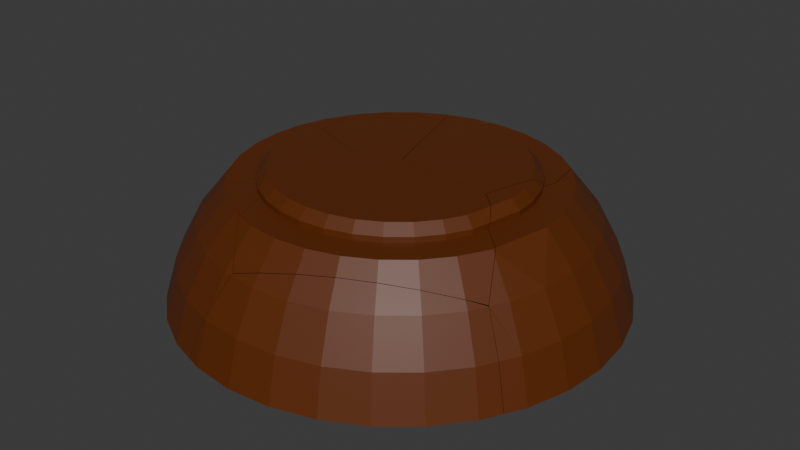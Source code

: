 # Source: cookie_kaputt.blend  (saved by Blender 4.3.34; exported with 4.5.12 LTS)
import bpy
from mathutils import Matrix  # noqa: F401  (used for matrix-valued properties, if any)

bpy.ops.wm.read_factory_settings(use_empty=True)
scene = bpy.context.scene
scene.name = 'Scene'

# ---- collections
col_collection = bpy.data.collections.new('Collection'); scene.collection.children.link(col_collection)

# ---- materials (node trees are filled in below, after node groups)
mat_cookie = bpy.data.materials.new('Cookie')
mat_cookie.diffuse_color = (0.8, 0.04227, 0.05051, 1.0)

# ---- material node trees
mat_cookie.use_nodes = True; mat_cookie.node_tree.nodes.clear()
_N = mat_cookie.node_tree.nodes; _L = mat_cookie.node_tree.links
n0 = _N.new('ShaderNodeBsdfPrincipled'); n0.name = 'Principled BSDF'; n0.location = (10, 300)
n0.inputs[0].default_value = (0.114, 0.02419, 0.0009031, 1.0)
n1 = _N.new('ShaderNodeOutputMaterial'); n1.name = 'Material Output'; n1.location = (300, 300)
_L.new(n0.outputs[0], n1.inputs[0])
n1.is_active_output = True

# ---- world
world_world = bpy.data.worlds.new('World'); scene.world = world_world
world_world.use_nodes = True; world_world.node_tree.nodes.clear()
_N = world_world.node_tree.nodes; _L = world_world.node_tree.links
n0 = _N.new('ShaderNodeOutputWorld'); n0.name = 'World Output'; n0.location = (300, 300)
n1 = _N.new('ShaderNodeBackground'); n1.name = 'Background'; n1.location = (10, 300)
n1.inputs[0].default_value = (0.05088, 0.05088, 0.05088, 1.0)
_L.new(n1.outputs[0], n0.inputs[0])
n0.is_active_output = True
world_world.color = (0.05088, 0.05088, 0.05088)
world_world.sun_shadow_jitter_overblur = 0.0

# ---- meshes
me_cookie_rigid_cell_010 = bpy.data.meshes.new('cookie-rigid_cell.010')
me_cookie_rigid_cell_010.from_pydata([(0.6913, -0.4619, 0.5556), (0.7682, -0.5133, 0.3827), (0.8155, -0.5449, 0.1951), (0.5879, -0.5879, 0.5556), (0.6533, -0.6533, 0.3827), (0.6935, -0.6935, 0.1951), (0.4619, -0.6913, 0.5556), (0.5133, -0.7682, 0.3827), (0.5449, -0.8155, 0.1951), (0.3182, -0.7682, 0.5556), (0.3536, -0.8536, 0.3827), (0.3753, -0.9061, 0.1951), (0.1622, -0.8155, 0.5556), (0.1802, -0.9061, 0.3827), (0.1913, -0.9619, 0.1951), (-8.941e-08, -0.8315, 0.5556), (2.98e-08, -0.9239, 0.3827), (-1.49e-07, -0.9808, 0.1951), (-0.1802, -0.9061, 0.3827), (-0.1913, -0.9619, 0.1951), (0.3532, -0.1902, 0.1951), (0.002619, -0.3618, 0.1951), (0.6706, -0.4481, 0.5859), (0.6406, -0.4727, 0.5952), (0.7294, -0.3907, 0.5556), (0.8604, -0.4609, 0.1951), (0.8105, -0.4341, 0.3827), (-0.261, -0.9408, 0.1951), (-0.1971, -0.901, 0.3827), (-0.08186, -0.4035, 0.1951), (-0.1745, -0.8774, 0.4374), (-0.1194, -0.8137, 0.5629), (-0.1233, -0.8193, 0.5556), (-0.0283, -0.7991, 0.5916), (-0.07136, -0.3983, 0.1951), (-8.941e-08, -0.7946, 0.6005), (0.5484, -0.5484, 0.6237), (0.422, -0.6316, 0.6431), (0.2898, -0.6997, 0.6459), (0.15, -0.754, 0.632), (0.6706, -0.4481, 0.5859), (0.6406, -0.4727, 0.5952), (0.3532, -0.1902, 0.1951), (0.002619, -0.3618, 0.1951), (0.8604, -0.4609, 0.1951), (0.7294, -0.3907, 0.5556), (0.8105, -0.4341, 0.3827), (-0.261, -0.9408, 0.1951), (-0.1971, -0.901, 0.3827), (-0.1745, -0.8774, 0.4374), (-0.1233, -0.8193, 0.5556), (-0.1194, -0.8137, 0.5629), (-0.08186, -0.4035, 0.1951), (-0.0283, -0.7991, 0.5916), (-0.07136, -0.3983, 0.1951), (-8.941e-08, -0.7946, 0.6005), (0.15, -0.754, 0.632), (0.2898, -0.6997, 0.6459), (0.422, -0.6316, 0.6431), (0.5484, -0.5484, 0.6237)], [], [(40, 45, 42, 43, 41), (42, 45, 46, 44), (48, 49, 50, 51, 52, 47), (53, 54, 52, 51), (56, 57, 58, 59, 41, 43, 54, 53, 55), (24, 22, 0), (0, 1, 26, 24), (1, 2, 25, 26), (2, 1, 4, 5), (36, 3, 0, 22, 23), (1, 0, 3, 4), (6, 3, 36, 37), (4, 3, 6, 7), (5, 4, 7, 8), (9, 6, 37, 38), (7, 6, 9, 10), (8, 7, 10, 11), (12, 9, 38, 39), (10, 9, 12, 13), (11, 10, 13, 14), (35, 15, 12, 39), (13, 12, 15, 16), (14, 13, 16, 17), (15, 35, 33, 31, 32), (30, 18, 16, 15, 32), (17, 16, 18, 19), (28, 18, 30), (27, 19, 18, 28), (25, 2, 5, 8, 11, 14, 17, 19, 27, 29, 34, 21, 20)])
_k = set([(20, 21), (20, 25), (21, 34), (22, 23), (22, 24), (23, 36), (24, 26), (25, 26), (27, 28), (27, 29), (28, 30), (29, 34), (30, 32), (31, 32), (31, 33), (33, 35), (35, 39), (36, 37), (37, 38), (38, 39), (40, 41), (40, 45), (41, 59), (42, 43), (42, 44), (43, 54), (44, 46), (45, 46), (47, 48), (47, 52), (48, 49), (49, 50), (50, 51), (51, 53), (52, 54), (53, 55), (55, 56), (56, 57), (57, 58), (58, 59)])
me_cookie_rigid_cell_010.attributes.new('sharp_edge', 'BOOLEAN', 'EDGE').data.foreach_set('value', [ (min(e.vertices), max(e.vertices)) in _k for e in me_cookie_rigid_cell_010.edges])
_uv = me_cookie_rigid_cell_010.uv_layers.new(name='UVMap')
_uv.uv.foreach_set('vector', [0.7708, 0.1185, 1.0, 0.3895, 1.0, 0.9255, 0.0737, 0.0, 0.666, 0.0, 0.9255, 0.9255, 0.3924, 0.3877, 0.6483, 0.2875, 0.9259, 0.2308, 0.6122, 0.4223, 0.5229, 0.2984, 0.33, 0.02029, 0.318, 0.0, 0.9187, 0.0, 0.9185, 0.787, 1.0, 0.3398, 1.0, 0.9263, 0.9187, 0.9187, 0.318, 0.318, 0.4532, 0.28, 0.5704, 0.2594, 0.7063, 0.2633, 0.8631, 0.292, 1.0, 0.334, 1.0, 0.9263, 0.9263, 0.9263, 0.3398, 0.3398, 0.3538, 0.3266, 0.4217, 0.6883, 0.4062, 0.7, 0.4062, 0.6875, 0.4062, 0.6875, 0.4062, 0.625, 0.4217, 0.625, 0.4217, 0.6875, 0.4062, 0.625, 0.4062, 0.5625, 0.4217, 0.5625, 0.4217, 0.625, 0.4062, 0.5625, 0.4062, 0.625, 0.375, 0.625, 0.375, 0.5625, 0.375, 0.7156, 0.375, 0.6875, 0.4062, 0.6875, 0.4062, 0.7, 0.3988, 0.7039, 0.4062, 0.625, 0.4062, 0.6875, 0.375, 0.6875, 0.375, 0.625, 0.3438, 0.6875, 0.375, 0.6875, 0.375, 0.7156, 0.3438, 0.7236, 0.375, 0.625, 0.375, 0.6875, 0.3438, 0.6875, 0.3438, 0.625, 0.375, 0.5625, 0.375, 0.625, 0.3438, 0.625, 0.3438, 0.5625, 0.3125, 0.6875, 0.3438, 0.6875, 0.3438, 0.7236, 0.3125, 0.7247, 0.3438, 0.625, 0.3438, 0.6875, 0.3125, 0.6875, 0.3125, 0.625, 0.3438, 0.5625, 0.3438, 0.625, 0.3125, 0.625, 0.3125, 0.5625, 0.2812, 0.6875, 0.3125, 0.6875, 0.3125, 0.7247, 0.2812, 0.719, 0.3125, 0.625, 0.3125, 0.6875, 0.2812, 0.6875, 0.2812, 0.625, 0.3125, 0.5625, 0.3125, 0.625, 0.2812, 0.625, 0.2812, 0.5625, 0.25, 0.706, 0.25, 0.6875, 0.2812, 0.6875, 0.2812, 0.719, 0.2812, 0.625, 0.2812, 0.6875, 0.25, 0.6875, 0.25, 0.625, 0.2812, 0.5625, 0.2812, 0.625, 0.25, 0.625, 0.25, 0.5625, 0.25, 0.6875, 0.25, 0.706, 0.2443, 0.7024, 0.2268, 0.6905, 0.2262, 0.6875, 0.2188, 0.6448, 0.2188, 0.625, 0.25, 0.625, 0.25, 0.6875, 0.2262, 0.6875, 0.25, 0.5625, 0.25, 0.625, 0.2188, 0.625, 0.2188, 0.5625, 0.2157, 0.625, 0.2188, 0.625, 0.2188, 0.6448, 0.2069, 0.5625, 0.2188, 0.5625, 0.2188, 0.625, 0.2157, 0.625, 0.4217, 0.5625, 0.4062, 0.5625, 0.375, 0.5625, 0.3438, 0.5625, 0.3125, 0.5625, 0.2812, 0.5625, 0.25, 0.5625, 0.2188, 0.5625, 0.2069, 0.5625, 0.3542, 0.5625, 0.3573, 0.5625, 0.3775, 0.5625, 0.4492, 0.5625])
me_cookie_rigid_cell_010.materials.append(mat_cookie)
me_cookie_rigid_cell_010.update()
me_cookie_rigid_cell_011 = bpy.data.meshes.new('cookie-rigid_cell.011')
me_cookie_rigid_cell_011.from_pydata([(-0.4832, 0.3228, 0.7071), (-0.4109, 0.4109, 0.7071), (-0.3228, 0.4832, 0.7071), (-0.2224, 0.5369, 0.7071), (-0.5, 0.5, 0.7071), (-0.3928, 0.5879, 0.7071), (-0.4497, 0.3005, 0.7709), (-0.4832, 0.3228, 0.7309), (-0.3824, 0.3824, 0.7709), (-0.4109, 0.4109, 0.7309), (-0.3005, 0.4497, 0.7709), (-0.3228, 0.4832, 0.7309), (-0.207, 0.4997, 0.7709), (-0.2224, 0.5369, 0.7309), (-0.1844, -0.05454, 0.7709), (-0.1754, -0.05062, 0.7709), (-0.01478, -0.005266, 0.1951), (-0.128, -0.05429, 0.1951), (-0.001447, 0.0005597, 0.1951), (-0.008056, 0.02249, 0.7709), (-0.3915, 0.03896, 0.1951), (-0.4696, 0.04697, 0.7709), (-0.3704, 0.03145, 0.1951), (-0.2038, -0.04769, 0.7709), (-0.09187, 0.298, 0.1951), (-0.1693, 0.553, 0.7309), (-0.1746, 0.5702, 0.7071), (-0.1693, 0.553, 0.7071), (-0.1577, 0.5147, 0.7709), (-0.2913, 0.6422, 0.7071), (-0.4686, 0.6859, 0.5556), (-0.4567, 0.6836, 0.567), (-0.5003, 0.6879, 0.5148), (-0.4392, 0.512, 0.1951), (-0.3976, 0.09831, 0.1951), (-0.5028, 0.6578, 0.5556), (-0.5043, 0.5999, 0.6092), (-0.4881, 0.2286, 0.7709), (-0.4882, 0.3134, 0.7071), (-0.4909, 0.3084, 0.7309), (-0.5064, 0.4921, 0.7071), (-0.5064, 0.5064, 0.696), (-0.01478, -0.005266, 0.1951), (-0.128, -0.05429, 0.1951), (-0.1844, -0.05454, 0.7709), (-0.1754, -0.05062, 0.7709), (-0.008056, 0.02249, 0.7709), (-0.001447, 0.0005597, 0.1951), (-0.3915, 0.03896, 0.1951), (-0.3704, 0.03145, 0.1951), (-0.4696, 0.04697, 0.7709), (-0.2038, -0.04769, 0.7709), (-0.1746, 0.5702, 0.7071), (-0.1693, 0.553, 0.7071), (-0.1693, 0.553, 0.7309), (-0.09187, 0.298, 0.1951), (-0.1577, 0.5147, 0.7709), (-0.2913, 0.6422, 0.7071), (-0.4686, 0.6859, 0.5556), (-0.5003, 0.6879, 0.5148), (-0.4567, 0.6836, 0.567), (-0.4392, 0.512, 0.1951), (-0.5028, 0.6578, 0.5556), (-0.3976, 0.09831, 0.1951), (-0.5043, 0.5999, 0.6092), (-0.4881, 0.2286, 0.7709), (-0.4909, 0.3084, 0.7309), (-0.4882, 0.3134, 0.7071), (-0.5064, 0.4921, 0.7071), (-0.5064, 0.5064, 0.696)], [], [(43, 42, 45, 44), (45, 42, 47, 46), (48, 49, 51, 50), (51, 49, 43, 44), (32, 33, 63, 64, 62), (66, 67, 68, 69, 64, 63, 48, 50, 65), (16, 17, 22, 20, 34, 61, 24, 18), (40, 4, 41), (4, 5, 60, 58, 35, 36, 41), (59, 35, 58), (60, 5, 57), (3, 53, 26, 57, 5, 4, 40, 38, 0, 1, 2), (54, 56, 46, 47, 55, 52, 27), (39, 7, 0, 38), (1, 0, 7, 9), (2, 1, 9, 11), (3, 2, 11, 13), (53, 3, 13, 25), (37, 6, 7, 39), (6, 8, 9, 7), (11, 9, 8, 10), (10, 12, 13, 11), (25, 13, 12, 28), (14, 15, 19, 28, 12, 10, 8, 6, 37, 21, 23), (30, 31, 29, 52, 55, 33, 32)])
_k = set([(14, 15), (14, 23), (15, 19), (16, 17), (16, 18), (17, 22), (18, 24), (19, 28), (20, 22), (20, 34), (21, 23), (21, 37), (24, 61), (25, 28), (25, 53), (26, 53), (26, 57), (27, 52), (27, 54), (29, 31), (29, 52), (30, 31), (30, 32), (32, 62), (33, 55), (33, 63), (34, 61), (35, 36), (35, 59), (36, 41), (37, 39), (38, 39), (38, 40), (40, 41), (42, 43), (42, 47), (43, 49), (44, 45), (44, 51), (45, 46), (46, 56), (47, 55), (48, 49), (48, 63), (50, 51), (50, 65), (54, 56), (57, 60), (58, 59), (58, 60), (62, 64), (64, 69), (65, 66), (66, 67), (67, 68), (68, 69)])
me_cookie_rigid_cell_011.attributes.new('sharp_edge', 'BOOLEAN', 'EDGE').data.foreach_set('value', [ (min(e.vertices), max(e.vertices)) in _k for e in me_cookie_rigid_cell_011.edges])
_uv = me_cookie_rigid_cell_011.uv_layers.new(name='UVMap')
_uv.uv.foreach_set('vector', [0.07395, 0.07395, 1.0, 0.07378, 1.0, 0.9259, 0.926, 0.926, 0.9259, 0.9259, 0.07378, 0.07378, 0.07383, 0.0, 0.9265, 0.0, 0.9266, 0.0, 1.0, 0.07339, 1.0, 0.9259, 0.07401, 0.0, 0.9259, 0.9259, 0.07339, 0.07339, 1.0, 0.07395, 1.0, 0.926, 0.5471, 0.5471, 0.07394, 0.07394, 1.0, 0.07341, 1.0, 0.6867, 0.725, 0.6074, 0.8667, 0.3241, 0.8316, 0.3307, 0.8316, 0.5517, 0.8152, 0.5696, 0.6867, 0.6867, 0.07341, 0.07341, 0.0734, 0.0, 0.926, 0.0, 0.926, 0.2247, 0.4822, 0.5625, 0.4593, 0.5625, 0.4816, 0.5625, 0.4846, 0.5625, 0.5193, 0.5625, 0.7326, 0.5625, 0.588, 0.5625, 0.4845, 0.5625, 0.8773, 0.75, 0.875, 0.75, 0.875, 0.7454, 0.875, 0.75, 0.8438, 0.75, 0.8437, 0.6922, 0.8454, 0.6875, 0.8539, 0.6875, 0.8612, 0.7096, 0.875, 0.7454, 0.8501, 0.6728, 0.8539, 0.6875, 0.8454, 0.6875, 0.8437, 0.6922, 0.8438, 0.75, 0.8178, 0.75, 0.7601, 0.75, 0.7488, 0.75, 0.7558, 0.75, 0.8178, 0.75, 0.8438, 0.75, 0.875, 0.75, 0.8773, 0.75, 0.8025, 0.75, 0.8047, 0.75, 0.7977, 0.75, 0.781, 0.75, 0.9766, 0.1095, 0.1882, 0.07367, 1.0, 0.07347, 1.0, 0.9262, 0.07452, 0.0, 0.832, 0.0, 0.8952, 0.06325, 0.8014, 0.75, 0.8047, 0.75, 0.8047, 0.75, 0.8025, 0.75, 0.7977, 0.75, 0.8047, 0.75, 0.8047, 0.75, 0.7977, 0.75, 0.781, 0.75, 0.7977, 0.75, 0.7977, 0.75, 0.781, 0.75, 0.7601, 0.75, 0.781, 0.75, 0.781, 0.75, 0.7601, 0.75, 0.7488, 0.75, 0.7601, 0.75, 0.7601, 0.75, 0.7488, 0.75, 0.7445, 0.75, 0.7726, 0.75, 0.8047, 0.75, 0.8014, 0.75, 0.7726, 0.75, 0.7725, 0.75, 0.7977, 0.75, 0.8047, 0.75, 0.781, 0.75, 0.7977, 0.75, 0.7725, 0.75, 0.7601, 0.75, 0.7601, 0.75, 0.7422, 0.75, 0.7601, 0.75, 0.781, 0.75, 0.7488, 0.75, 0.7601, 0.75, 0.7422, 0.75, 0.7322, 0.75, 0.4381, 0.75, 0.442, 0.75, 0.4943, 0.75, 0.7322, 0.75, 0.7422, 0.75, 0.7601, 0.75, 0.7725, 0.75, 0.7726, 0.75, 0.7445, 0.75, 0.4856, 0.75, 0.4391, 0.75, 0.8856, 0.6075, 0.8451, 0.6244, 0.8319, 0.5128, 0.832, 0.832, 0.07452, 0.07452, 1.0, 0.07394, 1.0, 0.5471])
me_cookie_rigid_cell_011.materials.append(mat_cookie)
me_cookie_rigid_cell_011.update()
me_cookie_rigid_cell_001 = bpy.data.meshes.new('cookie-rigid_cell.001')
me_cookie_rigid_cell_001.from_pydata([(-0.4109, -0.4109, 0.7071), (-0.4832, -0.3228, 0.7071), (-0.6913, -0.4619, 0.5556), (-0.5369, -0.2224, 0.7071), (-0.7682, -0.3182, 0.5556), (-0.8536, -0.3536, 0.3827), (-0.9061, -0.3753, 0.1951), (-0.5699, -0.1134, 0.7071), (-0.8155, -0.1622, 0.5556), (-0.9061, -0.1802, 0.3827), (-0.9619, -0.1913, 0.1951), (-0.5811, 0.0, 0.7071), (-0.8315, 1.49e-07, 0.5556), (-0.9239, 2.98e-08, 0.3827), (-0.9808, 2.682e-07, 0.1951), (-0.5879, -0.3928, 0.7071), (-0.6533, -0.2706, 0.7071), (-0.6935, -0.1379, 0.7071), (-0.7071, 2.98e-08, 0.7071), (-0.3824, -0.3824, 0.7709), (-0.4109, -0.4109, 0.7309), (-0.4497, -0.3005, 0.7709), (-0.4832, -0.3228, 0.7309), (-0.4997, -0.207, 0.7709), (-0.5369, -0.2224, 0.7309), (-0.5305, -0.1055, 0.7709), (-0.5699, -0.1134, 0.7309), (-0.5409, -2.98e-08, 0.7709), (-0.5811, 0.0, 0.7309), (-0.9151, 0.0894, 0.3827), (-0.8236, 0.08022, 0.5556), (-0.7004, 0.06791, 0.7071), (-0.5756, 0.05554, 0.7071), (-0.5756, 0.05553, 0.7309), (-0.5358, 0.05155, 0.7709), (-0.9714, 0.09511, 0.1951), (-0.3927, 0.0376, 0.1951), (-0.4705, 0.04507, 0.7709), (-0.3714, 0.03005, 0.1951), (-0.2051, -0.04866, 0.7709), (-0.1297, -0.05597, 0.1951), (-0.1859, -0.0555, 0.7709), (-0.8606, -0.4606, 0.1951), (-0.7798, -0.4915, 0.3827), (-0.2172, -0.1683, 0.1951), (-0.6694, -0.4992, 0.543), (-0.7418, -0.4957, 0.442), (-0.6604, -0.4996, 0.5556), (-0.3876, -0.43, 0.7071), (-0.5113, -0.4863, 0.7071), (-0.381, -0.4355, 0.7309), (-0.167, -0.1455, 0.1951), (-0.3396, -0.4281, 0.7628), (-0.1421, -0.08585, 0.1951), (-0.3369, -0.4198, 0.7709), (-0.5756, 0.05553, 0.7309), (-0.5358, 0.05155, 0.7709), (-0.3396, -0.4281, 0.7628), (-0.3369, -0.4198, 0.7709), (-0.9151, 0.0894, 0.3827), (-0.8236, 0.08022, 0.5556), (-0.7004, 0.06791, 0.7071), (-0.5756, 0.05554, 0.7071), (-0.9714, 0.09511, 0.1951), (-0.3927, 0.0376, 0.1951), (-0.4705, 0.04507, 0.7709), (-0.2051, -0.04866, 0.7709), (-0.3714, 0.03005, 0.1951), (-0.1297, -0.05597, 0.1951), (-0.1859, -0.0555, 0.7709), (-0.8606, -0.4606, 0.1951), (-0.2172, -0.1683, 0.1951), (-0.6694, -0.4992, 0.543), (-0.7418, -0.4957, 0.442), (-0.7798, -0.4915, 0.3827), (-0.381, -0.4355, 0.7309), (-0.3876, -0.43, 0.7071), (-0.5113, -0.4863, 0.7071), (-0.6604, -0.4996, 0.5556), (-0.167, -0.1455, 0.1951), (-0.1421, -0.08585, 0.1951)], [], [(66, 67, 36, 65), (68, 67, 66, 69), (71, 72, 73, 74, 70), (75, 76, 77, 78, 72, 71, 79, 57), (57, 79, 80), (58, 57, 80, 68, 69), (45, 47, 2, 46), (15, 2, 47, 49), (2, 15, 16, 4), (4, 5, 43, 46, 2), (43, 5, 6, 42), (6, 5, 9, 10), (4, 16, 17, 8), (5, 4, 8, 9), (8, 17, 18, 12), (9, 8, 12, 13), (10, 9, 13, 14), (59, 63, 14, 13), (60, 12, 18, 61), (59, 13, 12, 60), (6, 10, 14, 63, 64, 38, 40, 53, 51, 44, 42), (35, 29, 30, 31, 62, 55, 56, 65, 36), (61, 18, 17, 16, 15, 49, 48, 0, 1, 3, 7, 11, 32), (50, 20, 0, 48), (1, 0, 20, 22), (3, 1, 22, 24), (7, 3, 24, 26), (11, 7, 26, 28), (32, 11, 28, 33), (19, 20, 50, 52, 54), (22, 20, 19, 21), (24, 22, 21, 23), (26, 24, 23, 25), (28, 26, 25, 27), (33, 28, 27, 34), (34, 27, 25, 23, 21, 19, 54, 41, 39, 37)])
_k = set([(29, 30), (29, 35), (30, 31), (31, 62), (32, 33), (32, 61), (33, 34), (34, 37), (35, 36), (36, 67), (37, 39), (38, 40), (38, 64), (39, 41), (40, 53), (41, 54), (42, 43), (42, 44), (43, 46), (44, 51), (45, 46), (45, 47), (47, 49), (48, 49), (48, 50), (50, 52), (51, 53), (52, 54), (55, 56), (55, 62), (56, 65), (57, 58), (57, 75), (58, 69), (59, 60), (59, 63), (60, 61), (63, 64), (65, 66), (66, 69), (67, 68), (68, 80), (70, 71), (70, 74), (71, 79), (72, 73), (72, 78), (73, 74), (75, 76), (76, 77), (77, 78), (79, 80)])
me_cookie_rigid_cell_001.attributes.new('sharp_edge', 'BOOLEAN', 'EDGE').data.foreach_set('value', [ (min(e.vertices), max(e.vertices)) in _k for e in me_cookie_rigid_cell_001.edges])
_uv = me_cookie_rigid_cell_001.uv_layers.new(name='UVMap')
_uv.uv.foreach_set('vector', [0.07355, 0.0, 0.9254, 0.0, 1.0, 0.07461, 1.0, 0.926, 0.9256, 0.0, 0.9254, 0.9254, 0.07355, 0.07355, 0.07357, 0.0, 0.07448, 0.0, 0.5892, 0.0, 0.6716, 0.2319, 0.7148, 0.3628, 0.8067, 0.7321, 0.8674, 0.07589, 0.8322, 0.09656, 0.8321, 0.2802, 0.6078, 0.5702, 0.5892, 0.5892, 0.07448, 0.07448, 0.07451, 0.0, 0.9147, 0.0, 0.9147, 0.9147, 0.07451, 0.07451, 1.0, 0.07446, 0.9267, 0.9077, 0.9197, 0.9197, 0.07446, 0.07446, 0.07444, 0.0, 0.9264, 0.0, 0.102, 0.683, 0.1031, 0.6875, 0.09375, 0.6875, 0.09375, 0.6464, 0.09375, 0.75, 0.09375, 0.6875, 0.1031, 0.6875, 0.121, 0.75, 0.09375, 0.6875, 0.09375, 0.75, 0.0625, 0.75, 0.0625, 0.6875, 0.0625, 0.6875, 0.0625, 0.625, 0.0895, 0.625, 0.09375, 0.6464, 0.09375, 0.6875, 0.0895, 0.625, 0.0625, 0.625, 0.0625, 0.5625, 0.07821, 0.5625, 0.0625, 0.5625, 0.0625, 0.625, 0.03125, 0.625, 0.03125, 0.5625, 0.0625, 0.6875, 0.0625, 0.75, 0.03125, 0.75, 0.03125, 0.6875, 0.0625, 0.625, 0.0625, 0.6875, 0.03125, 0.6875, 0.03125, 0.625, 0.03125, 0.6875, 0.03125, 0.75, 0.0, 0.75, 0.0, 0.6875, 0.03125, 0.625, 0.03125, 0.6875, 0.0, 0.6875, 0.0, 0.625, 0.03125, 0.5625, 0.03125, 0.625, 0.0, 0.625, 0.0, 0.5625, 0.9845, 0.625, 0.9845, 0.5625, 1.0, 0.5625, 1.0, 0.625, 0.9845, 0.6875, 1.0, 0.6875, 1.0, 0.75, 0.9846, 0.75, 0.9845, 0.625, 1.0, 0.625, 1.0, 0.6875, 0.9845, 0.6875, 0.0625, 0.5625, 0.03125, 0.5625, 0.0, 0.5625, 0.4815, 0.5625, 0.4837, 0.5625, 0.4807, 0.5625, 0.4586, 0.5625, 0.4465, 0.5625, 0.422, 0.5625, 0.4069, 0.5625, 0.07821, 0.5625, 0.9263, 0.898, 0.8573, 0.6486, 0.7669, 0.3926, 0.7652, 0.1683, 0.9907, 0.1685, 0.9556, 0.1333, 0.9683, 0.07403, 0.07398, 0.0, 0.9254, 0.0, 0.4769, 0.75, 0.0, 0.75, 0.03125, 0.75, 0.0625, 0.75, 0.09375, 0.75, 0.121, 0.75, 0.1933, 0.75, 0.1878, 0.75, 0.1711, 0.75, 0.1641, 0.75, 0.187, 0.75, 0.3303, 0.75, 0.4813, 0.75, 0.1949, 0.75, 0.1878, 0.75, 0.1878, 0.75, 0.1933, 0.75, 0.1711, 0.75, 0.1878, 0.75, 0.1878, 0.75, 0.1711, 0.75, 0.1641, 0.75, 0.1711, 0.75, 0.1711, 0.75, 0.1641, 0.75, 0.187, 0.75, 0.1641, 0.75, 0.1641, 0.75, 0.187, 0.75, 0.3303, 0.75, 0.187, 0.75, 0.187, 0.75, 0.3303, 0.75, 0.4813, 0.75, 0.3303, 0.75, 0.3303, 0.75, 0.4812, 0.75, 0.2087, 0.75, 0.1878, 0.75, 0.1949, 0.75, 0.2166, 0.75, 0.2186, 0.75, 0.1711, 0.75, 0.1878, 0.75, 0.2087, 0.75, 0.1962, 0.75, 0.1641, 0.75, 0.1711, 0.75, 0.1962, 0.75, 0.1962, 0.75, 0.187, 0.75, 0.1641, 0.75, 0.1962, 0.75, 0.2328, 0.75, 0.3303, 0.75, 0.187, 0.75, 0.2328, 0.75, 0.3679, 0.75, 0.4812, 0.75, 0.3303, 0.75, 0.3679, 0.75, 0.4817, 0.75, 0.4817, 0.75, 0.3679, 0.75, 0.2328, 0.75, 0.1962, 0.75, 0.1962, 0.75, 0.2087, 0.75, 0.2186, 0.75, 0.4373, 0.75, 0.4383, 0.75, 0.4822, 0.75])
me_cookie_rigid_cell_001.materials.append(mat_cookie)
me_cookie_rigid_cell_001.update()
me_cookie_rigid_cell_002 = bpy.data.meshes.new('cookie-rigid_cell.002')
me_cookie_rigid_cell_002.from_pydata([(0.5369, 0.2224, 0.7071), (0.7682, 0.3182, 0.5556), (0.8536, 0.3536, 0.3827), (0.9061, 0.3753, 0.1951), (0.5699, 0.1134, 0.7071), (0.8155, 0.1622, 0.5556), (0.9061, 0.1802, 0.3827), (0.9619, 0.1913, 0.1951), (0.5805, 0.00622, 0.7071), (0.8315, -8.941e-08, 0.5556), (0.9239, 5.96e-08, 0.3827), (0.9808, -8.941e-08, 0.1951), (0.8155, -0.1622, 0.5556), (0.9061, -0.1802, 0.3827), (0.9619, -0.1913, 0.1951), (0.7682, -0.3182, 0.5556), (0.8536, -0.3536, 0.3827), (0.9061, -0.3753, 0.1951), (0.6533, 0.2706, 0.7071), (0.6935, 0.1379, 0.7071), (0.7071, 0.0, 0.7071), (0.5369, 0.2224, 0.7309), (0.5305, 0.1055, 0.7709), (0.5699, 0.1134, 0.7309), (0.5401, 0.008207, 0.7709), (0.5805, 0.00622, 0.7309), (0.1835, 0.01376, 0.1951), (0.515, 0.3228, 0.7071), (0.2229, 0.1472, 0.1951), (0.5222, 0.3471, 0.7071), (0.1745, -0.01722, 0.1951), (0.4438, -0.02376, 0.7709), (0.3136, -0.1505, 0.1951), (0.4549, -0.03441, 0.7709), (0.5056, 0.1876, 0.7709), (0.5038, 0.2843, 0.7071), (0.508, 0.2104, 0.762), (0.511, 0.2708, 0.7309), (0.2554, 0.169, 0.1951), (0.6918, 0.461, 0.5556), (0.6944, 0.4627, 0.5497), (0.5886, 0.3916, 0.7071), (0.7687, 0.5124, 0.3827), (0.816, 0.544, 0.1951), (0.7343, -0.3918, 0.5464), (0.8613, -0.4591, 0.1951), (0.8113, -0.4327, 0.3827), (0.3529, -0.188, 0.1951), (0.7284, -0.3883, 0.5581), (0.5193, -0.09593, 0.7709), (0.549, -0.1521, 0.7071), (0.5507, -0.1434, 0.7309), (0.6703, -0.2777, 0.6846), (0.6626, -0.2643, 0.6984), (0.6565, -0.2546, 0.7071), (0.1835, 0.01376, 0.1951), (0.2229, 0.1472, 0.1951), (0.515, 0.3228, 0.7071), (0.5222, 0.3471, 0.7071), (0.4438, -0.02376, 0.7709), (0.4549, -0.03441, 0.7709), (0.1745, -0.01722, 0.1951), (0.3136, -0.1505, 0.1951), (0.508, 0.2104, 0.762), (0.511, 0.2708, 0.7309), (0.5038, 0.2843, 0.7071), (0.5056, 0.1876, 0.7709), (0.6918, 0.461, 0.5556), (0.6944, 0.4627, 0.5497), (0.2554, 0.169, 0.1951), (0.5886, 0.3916, 0.7071), (0.7687, 0.5124, 0.3827), (0.816, 0.544, 0.1951), (0.8613, -0.4591, 0.1951), (0.8113, -0.4327, 0.3827), (0.7343, -0.3918, 0.5464), (0.6626, -0.2643, 0.6984), (0.6565, -0.2546, 0.7071), (0.549, -0.1521, 0.7071), (0.5507, -0.1434, 0.7309), (0.5193, -0.09593, 0.7709), (0.3529, -0.188, 0.1951), (0.7284, -0.3883, 0.5581), (0.6703, -0.2777, 0.6846)], [], [(56, 55, 57, 58), (59, 61, 62, 60), (64, 65, 57, 55, 61, 59, 66, 63), (68, 69, 56, 58, 70, 67), (72, 69, 68, 71), (73, 74, 75, 81), (81, 75, 82), (77, 78, 79, 80, 60, 62, 81, 82, 83, 76), (41, 18, 1, 39), (39, 1, 2, 42, 40), (42, 2, 3, 43), (1, 18, 19, 5), (2, 1, 5, 6), (3, 2, 6, 7), (6, 5, 9, 10), (7, 6, 10, 11), (5, 19, 20, 9), (10, 9, 12, 13), (11, 10, 13, 14), (14, 13, 16, 17), (13, 12, 15, 16), (15, 52, 48), (46, 16, 15, 48, 44), (45, 17, 16, 46), (32, 30, 26, 28, 38, 43, 3, 7, 11, 14, 17, 45, 47), (12, 20, 54, 53), (12, 9, 20), (52, 15, 12, 53), (54, 20, 19, 18, 41, 29, 27, 35, 0, 4, 8, 50), (21, 0, 35, 37), (4, 0, 21, 23), (8, 4, 23, 25), (8, 25, 51, 50), (36, 21, 37), (22, 23, 21, 36, 34), (25, 23, 22, 24), (51, 25, 24, 49), (49, 24, 22, 34, 31, 33)])
_k = set([(26, 28), (26, 30), (27, 29), (27, 35), (28, 38), (29, 41), (30, 32), (31, 33), (31, 34), (32, 47), (33, 49), (34, 36), (35, 37), (36, 37), (38, 43), (39, 40), (39, 41), (40, 42), (42, 43), (44, 46), (44, 48), (45, 46), (45, 47), (48, 52), (49, 51), (50, 51), (50, 54), (52, 53), (53, 54), (55, 56), (55, 61), (56, 69), (57, 58), (57, 65), (58, 70), (59, 60), (59, 66), (60, 80), (61, 62), (62, 81), (63, 64), (63, 66), (64, 65), (67, 68), (67, 70), (68, 71), (69, 72), (71, 72), (73, 74), (73, 81), (74, 75), (75, 82), (76, 77), (76, 83), (77, 78), (78, 79), (79, 80), (82, 83)])
me_cookie_rigid_cell_002.attributes.new('sharp_edge', 'BOOLEAN', 'EDGE').data.foreach_set('value', [ (min(e.vertices), max(e.vertices)) in _k for e in me_cookie_rigid_cell_002.edges])
_uv = me_cookie_rigid_cell_002.uv_layers.new(name='UVMap')
_uv.uv.foreach_set('vector', [0.9263, 0.0, 0.9255, 0.9255, 0.1685, 0.1685, 0.1687, 0.0, 1.0, 0.07403, 1.0, 0.9255, 0.07373, 0.0, 0.9259, 0.0, 0.8404, 0.1334, 0.9074, 0.1685, 1.0, 0.1685, 1.0, 0.9255, 0.9255, 0.9255, 0.07403, 0.07403, 0.5823, 0.07412, 0.6501, 0.08737, 0.4018, 0.0, 0.9263, 0.0, 1.0, 0.07368, 1.0, 0.8313, 0.8497, 0.681, 0.4155, 0.02232, 0.926, 0.257, 0.9263, 0.9263, 0.4018, 0.4018, 0.6487, 0.3133, 0.9258, 0.6931, 0.6484, 0.3473, 0.4063, 0.0, 0.9263, 0.0, 0.9263, 0.9263, 0.4063, 0.4063, 1.0, 0.3887, 0.5924, 0.1683, 0.794, 0.1684, 0.8017, 0.1332, 0.8791, 0.07401, 1.0, 0.07409, 1.0, 0.9263, 0.9262, 0.9262, 0.3887, 0.3887, 0.556, 0.2015, 0.5767, 0.1812, 0.5934, 0.75, 0.5625, 0.75, 0.5625, 0.6875, 0.5935, 0.6875, 0.5935, 0.6875, 0.5625, 0.6875, 0.5625, 0.625, 0.5936, 0.625, 0.5936, 0.6854, 0.5936, 0.625, 0.5625, 0.625, 0.5625, 0.5625, 0.5936, 0.5625, 0.5625, 0.6875, 0.5625, 0.75, 0.5312, 0.75, 0.5312, 0.6875, 0.5625, 0.625, 0.5625, 0.6875, 0.5312, 0.6875, 0.5312, 0.625, 0.5625, 0.5625, 0.5625, 0.625, 0.5312, 0.625, 0.5312, 0.5625, 0.5312, 0.625, 0.5312, 0.6875, 0.5, 0.6875, 0.5, 0.625, 0.5312, 0.5625, 0.5312, 0.625, 0.5, 0.625, 0.5, 0.5625, 0.5312, 0.6875, 0.5312, 0.75, 0.5, 0.75, 0.5, 0.6875, 0.5, 0.625, 0.5, 0.6875, 0.4687, 0.6875, 0.4688, 0.625, 0.5, 0.5625, 0.5, 0.625, 0.4688, 0.625, 0.4688, 0.5625, 0.4688, 0.5625, 0.4688, 0.625, 0.4375, 0.625, 0.4375, 0.5625, 0.4688, 0.625, 0.4687, 0.6875, 0.4375, 0.6875, 0.4375, 0.625, 0.4375, 0.6875, 0.4375, 0.7407, 0.422, 0.6875, 0.422, 0.625, 0.4375, 0.625, 0.4375, 0.6875, 0.422, 0.6875, 0.422, 0.6842, 0.4221, 0.5625, 0.4375, 0.5625, 0.4375, 0.625, 0.422, 0.625, 0.4563, 0.5625, 0.4844, 0.5625, 0.4929, 0.5625, 0.5282, 0.5625, 0.5333, 0.5625, 0.5936, 0.5625, 0.5625, 0.5625, 0.5312, 0.5625, 0.5, 0.5625, 0.4688, 0.5625, 0.4375, 0.5625, 0.4221, 0.5625, 0.4496, 0.5625, 0.4687, 0.6875, 0.5, 0.75, 0.4412, 0.75, 0.4393, 0.7464, 0.4687, 0.6875, 0.5, 0.6875, 0.5, 0.75, 0.4375, 0.7407, 0.4375, 0.6875, 0.4687, 0.6875, 0.4393, 0.7464, 0.4412, 0.75, 0.5, 0.75, 0.5312, 0.75, 0.5625, 0.75, 0.5934, 0.75, 0.5848, 0.75, 0.5791, 0.75, 0.5698, 0.75, 0.5529, 0.75, 0.5255, 0.75, 0.4995, 0.75, 0.4604, 0.75, 0.5529, 0.75, 0.5529, 0.75, 0.5698, 0.75, 0.5661, 0.75, 0.5255, 0.75, 0.5529, 0.75, 0.5529, 0.75, 0.5255, 0.75, 0.4995, 0.75, 0.5255, 0.75, 0.5255, 0.75, 0.4995, 0.75, 0.4995, 0.75, 0.4995, 0.75, 0.4626, 0.75, 0.4604, 0.75, 0.5503, 0.75, 0.5529, 0.75, 0.5661, 0.75, 0.5235, 0.75, 0.5255, 0.75, 0.5529, 0.75, 0.5503, 0.75, 0.5445, 0.75, 0.4995, 0.75, 0.5255, 0.75, 0.5235, 0.75, 0.4993, 0.75, 0.4626, 0.75, 0.4995, 0.75, 0.4993, 0.75, 0.4731, 0.75, 0.4731, 0.75, 0.4993, 0.75, 0.5235, 0.75, 0.5445, 0.75, 0.4894, 0.75, 0.4869, 0.75])
me_cookie_rigid_cell_002.materials.append(mat_cookie)
me_cookie_rigid_cell_002.update()
me_cookie_rigid_cell_003 = bpy.data.meshes.new('cookie-rigid_cell.003')
me_cookie_rigid_cell_003.from_pydata([(0.5339, -0.2279, 0.7071), (0.4832, -0.3228, 0.7071), (0.4109, -0.4109, 0.7071), (0.3228, -0.4832, 0.7071), (0.2224, -0.5369, 0.7071), (0.1134, -0.5699, 0.7071), (2.98e-08, -0.5811, 0.7071), (-0.1134, -0.5699, 0.7071), (-0.2224, -0.5369, 0.7071), (0.5879, -0.3928, 0.7071), (0.6533, -0.2706, 0.7071), (0.5, -0.5, 0.7071), (0.3928, -0.5879, 0.7071), (0.2706, -0.6533, 0.7071), (0.1379, -0.6935, 0.7071), (0.0, -0.7071, 0.7071), (-0.1379, -0.6935, 0.7071), (0.4497, -0.3005, 0.7709), (0.4832, -0.3228, 0.7309), (0.5339, -0.2279, 0.7309), (0.4958, -0.2143, 0.7709), (0.3824, -0.3824, 0.7709), (0.4109, -0.4109, 0.7309), (0.3005, -0.4497, 0.7709), (0.3228, -0.4832, 0.7309), (0.207, -0.4997, 0.7709), (0.2224, -0.5369, 0.7309), (0.1055, -0.5305, 0.7709), (0.1134, -0.5699, 0.7309), (2.98e-08, -0.5409, 0.7709), (2.98e-08, -0.5811, 0.7309), (-0.1055, -0.5305, 0.7709), (-0.1134, -0.5699, 0.7309), (-0.207, -0.4997, 0.7709), (-0.2224, -0.5369, 0.7309), (-0.3005, -0.4497, 0.7709), (0.1722, -0.01797, 0.1951), (0.4415, -0.02521, 0.7709), (0.0003171, -0.0002891, 0.1951), (-0.006287, 0.02084, 0.7709), (-0.1746, -0.05197, 0.7709), (-0.0132, -0.006136, 0.1951), (0.2116, -0.05546, 0.1951), (0.5188, -0.09884, 0.7709), (0.5485, -0.1548, 0.7071), (0.5502, -0.1461, 0.7309), (0.7115, -0.3596, 0.5928), (0.6677, -0.2766, 0.6881), (0.6612, -0.2653, 0.6997), (0.6559, -0.2572, 0.7071), (0.3505, -0.1881, 0.1951), (0.7271, -0.3892, 0.559), (-0.1838, -0.05598, 0.7709), (-0.128, -0.0562, 0.1951), (-0.3363, -0.4253, 0.7671), (-0.3351, -0.4213, 0.7709), (-0.1402, -0.08565, 0.1951), (-5.96e-08, -0.7933, 0.6021), (0.2894, -0.6987, 0.6472), (0.1497, -0.7528, 0.6334), (0.6697, -0.4475, 0.5873), (0.5477, -0.5477, 0.6249), (0.4214, -0.6307, 0.6445), (-0.3374, -0.4288, 0.7637), (-0.1645, -0.1458, 0.1951), (-0.328, -0.4466, 0.7559), (-0.09758, -0.3534, 0.1951), (-0.1199, -0.8123, 0.5645), (-0.1536, -0.7724, 0.6091), (-0.2345, -0.6642, 0.7071), (-0.3149, -0.4713, 0.745), (-0.3006, -0.4951, 0.7309), (-0.08205, -0.401, 0.1951), (-0.2872, -0.5022, 0.7071), (0.4415, -0.02521, 0.7709), (-0.006287, 0.02084, 0.7709), (0.1722, -0.01797, 0.1951), (0.0003171, -0.0002891, 0.1951), (-0.1746, -0.05197, 0.7709), (-0.0132, -0.006136, 0.1951), (0.5188, -0.09884, 0.7709), (0.5502, -0.1461, 0.7309), (0.5485, -0.1548, 0.7071), (0.6559, -0.2572, 0.7071), (0.6612, -0.2653, 0.6997), (0.6677, -0.2766, 0.6881), (0.7115, -0.3596, 0.5928), (0.2116, -0.05546, 0.1951), (0.3505, -0.1881, 0.1951), (0.7271, -0.3892, 0.559), (-0.1838, -0.05598, 0.7709), (-0.128, -0.0562, 0.1951), (-0.3351, -0.4213, 0.7709), (-0.1402, -0.08565, 0.1951), (-0.3363, -0.4253, 0.7671), (0.6697, -0.4475, 0.5873), (0.5477, -0.5477, 0.6249), (0.4214, -0.6307, 0.6445), (0.2894, -0.6987, 0.6472), (0.1497, -0.7528, 0.6334), (-5.96e-08, -0.7933, 0.6021), (-0.3374, -0.4288, 0.7637), (-0.1645, -0.1458, 0.1951), (-0.328, -0.4466, 0.7559), (-0.09758, -0.3534, 0.1951), (-0.3006, -0.4951, 0.7309), (-0.2872, -0.5022, 0.7071), (-0.3149, -0.4713, 0.745), (-0.08205, -0.401, 0.1951), (-0.1199, -0.8123, 0.5645), (-0.1536, -0.7724, 0.6091), (-0.2345, -0.6642, 0.7071)], [], [(3, 4, 5, 6, 7, 8, 73, 69, 16, 15, 14, 13, 12, 11, 9, 10, 83, 44, 0, 1, 2), (78, 75, 77, 79), (81, 82, 49, 84, 85, 86, 87, 76, 74, 80), (88, 87, 86, 89), (78, 79, 91, 90), (90, 91, 93, 94, 92), (94, 93, 102, 101), (101, 102, 104, 103), (105, 107, 103, 104, 108, 109, 110, 111, 106), (51, 46, 47, 10, 9, 95), (95, 9, 11, 96), (96, 11, 12, 97), (97, 12, 13, 98), (98, 13, 14, 99), (99, 14, 15, 100), (100, 15, 16, 68, 67), (68, 16, 69), (72, 66, 64, 56, 53, 41, 38, 36, 42, 50), (10, 48, 83), (48, 10, 47), (108, 88, 89, 60, 61, 62, 58, 59, 57, 109), (75, 74, 76, 77), (1, 0, 19, 18), (45, 19, 0, 44), (2, 1, 18, 22), (3, 2, 22, 24), (4, 3, 24, 26), (5, 4, 26, 28), (6, 5, 28, 30), (7, 6, 30, 32), (8, 7, 32, 34), (73, 8, 34, 71), (18, 19, 20, 17), (22, 18, 17, 21), (24, 22, 21, 23), (26, 24, 23, 25), (28, 26, 25, 27), (30, 28, 27, 29), (29, 31, 32, 30), (34, 32, 31, 33), (71, 34, 33, 35, 70), (70, 35, 55, 54, 63, 65), (43, 20, 19, 45), (35, 33, 31, 29, 27, 25, 23, 21, 17, 20, 43, 37, 39, 40, 52, 55)])
_k = set([(36, 38), (36, 42), (37, 39), (37, 43), (38, 41), (39, 40), (40, 52), (41, 53), (42, 50), (43, 45), (44, 45), (44, 83), (46, 47), (46, 51), (47, 48), (48, 83), (49, 82), (49, 84), (50, 72), (51, 95), (52, 55), (53, 56), (54, 55), (54, 63), (56, 64), (57, 59), (57, 109), (58, 59), (58, 62), (60, 61), (60, 89), (61, 62), (63, 65), (64, 66), (65, 70), (66, 72), (67, 68), (67, 100), (68, 69), (69, 73), (70, 71), (71, 73), (74, 75), (74, 80), (75, 78), (76, 77), (76, 87), (77, 79), (78, 90), (79, 91), (80, 81), (81, 82), (84, 85), (85, 86), (86, 89), (87, 88), (88, 108), (90, 92), (91, 93), (92, 94), (93, 102), (94, 101), (95, 96), (96, 97), (97, 98), (98, 99), (99, 100), (101, 103), (102, 104), (103, 107), (104, 108), (105, 106), (105, 107), (106, 111), (109, 110), (110, 111)])
me_cookie_rigid_cell_003.attributes.new('sharp_edge', 'BOOLEAN', 'EDGE').data.foreach_set('value', [ (min(e.vertices), max(e.vertices)) in _k for e in me_cookie_rigid_cell_003.edges])
_uv = me_cookie_rigid_cell_003.uv_layers.new(name='UVMap')
_uv.uv.foreach_set('vector', [0.3614, 0.75, 0.3345, 0.75, 0.308, 0.75, 0.2819, 0.75, 0.2564, 0.75, 0.2319, 0.75, 0.2169, 0.75, 0.196, 0.75, 0.2188, 0.75, 0.25, 0.75, 0.2812, 0.75, 0.3125, 0.75, 0.3438, 0.75, 0.375, 0.75, 0.4062, 0.75, 0.4375, 0.75, 0.4406, 0.75, 0.4598, 0.75, 0.4417, 0.75, 0.4158, 0.75, 0.3885, 0.75, 0.9257, 0.0, 0.9265, 0.9265, 0.07441, 0.07441, 0.07435, 0.0, 0.7609, 0.6275, 0.7433, 0.5747, 0.5417, 0.3733, 0.5254, 0.3462, 0.503, 0.3067, 0.3371, 0.0, 0.9262, 0.0, 1.0, 0.07375, 1.0, 0.9256, 0.855, 0.7807, 0.9254, 0.0, 0.9262, 0.9262, 0.3371, 0.3371, 0.387, 0.0, 1.0, 0.07425, 1.0, 0.9257, 0.07338, 0.0, 0.9257, 0.0, 0.9257, 0.9257, 0.07338, 0.07338, 0.07335, 0.0, 0.9197, 0.0, 0.9253, 0.01543, 0.9197, 0.9197, 0.07335, 0.07335, 1.0, 0.07407, 1.0, 0.9147, 0.9147, 0.9147, 0.07407, 0.07407, 1.0, 0.07442, 1.0, 0.9032, 0.8743, 0.7841, 0.8913, 0.8458, 0.9032, 0.9032, 0.07442, 0.07442, 0.08177, 0.0, 0.6816, 0.0, 0.7402, 0.1398, 0.8659, 0.4789, 0.8409, 0.7317, 0.4218, 0.6889, 0.4255, 0.7029, 0.4375, 0.7422, 0.4375, 0.75, 0.4062, 0.75, 0.4062, 0.7006, 0.4062, 0.7006, 0.4062, 0.75, 0.375, 0.75, 0.375, 0.7161, 0.375, 0.7161, 0.375, 0.75, 0.3438, 0.75, 0.3438, 0.7242, 0.3438, 0.7242, 0.3438, 0.75, 0.3125, 0.75, 0.3125, 0.7253, 0.3125, 0.7253, 0.3125, 0.75, 0.2812, 0.75, 0.2812, 0.7196, 0.2812, 0.7196, 0.2812, 0.75, 0.25, 0.75, 0.25, 0.7067, 0.25, 0.7067, 0.25, 0.75, 0.2188, 0.75, 0.2188, 0.7096, 0.2267, 0.6912, 0.2188, 0.7096, 0.2188, 0.75, 0.196, 0.75, 0.3548, 0.5625, 0.3653, 0.5625, 0.4222, 0.5625, 0.4468, 0.5625, 0.4586, 0.5625, 0.4819, 0.5625, 0.4843, 0.5625, 0.4841, 0.5625, 0.4754, 0.5625, 0.4495, 0.5625, 0.4375, 0.75, 0.439, 0.747, 0.4406, 0.75, 0.439, 0.747, 0.4375, 0.75, 0.4375, 0.7422, 0.9182, 0.0, 1.0, 0.07458, 1.0, 0.613, 0.9195, 0.5815, 0.7698, 0.5008, 0.6336, 0.4056, 0.5082, 0.2955, 0.3917, 0.1688, 0.2826, 0.02304, 0.3184, 0.0, 1.0, 0.9265, 0.07445, 0.0, 0.9263, 0.0, 1.0, 0.07441, 0.4158, 0.75, 0.4417, 0.75, 0.4417, 0.75, 0.4158, 0.75, 0.4619, 0.75, 0.4417, 0.75, 0.4417, 0.75, 0.4598, 0.75, 0.3885, 0.75, 0.4158, 0.75, 0.4158, 0.75, 0.3885, 0.75, 0.3614, 0.75, 0.3885, 0.75, 0.3885, 0.75, 0.3614, 0.75, 0.3345, 0.75, 0.3614, 0.75, 0.3614, 0.75, 0.3345, 0.75, 0.308, 0.75, 0.3345, 0.75, 0.3345, 0.75, 0.308, 0.75, 0.2819, 0.75, 0.308, 0.75, 0.308, 0.75, 0.2819, 0.75, 0.2564, 0.75, 0.2819, 0.75, 0.2819, 0.75, 0.2564, 0.75, 0.2319, 0.75, 0.2564, 0.75, 0.2564, 0.75, 0.2319, 0.75, 0.2169, 0.75, 0.2319, 0.75, 0.2319, 0.75, 0.2138, 0.75, 0.4158, 0.75, 0.4417, 0.75, 0.4433, 0.75, 0.4192, 0.75, 0.3885, 0.75, 0.4158, 0.75, 0.4192, 0.75, 0.3934, 0.75, 0.3614, 0.75, 0.3885, 0.75, 0.3934, 0.75, 0.3677, 0.75, 0.3345, 0.75, 0.3614, 0.75, 0.3677, 0.75, 0.3424, 0.75, 0.308, 0.75, 0.3345, 0.75, 0.3424, 0.75, 0.3175, 0.75, 0.2819, 0.75, 0.308, 0.75, 0.3175, 0.75, 0.2932, 0.75, 0.2932, 0.75, 0.2696, 0.75, 0.2564, 0.75, 0.2819, 0.75, 0.2319, 0.75, 0.2564, 0.75, 0.2696, 0.75, 0.2472, 0.75, 0.2138, 0.75, 0.2319, 0.75, 0.2472, 0.75, 0.2265, 0.75, 0.215, 0.75, 0.215, 0.75, 0.2265, 0.75, 0.219, 0.75, 0.2174, 0.75, 0.216, 0.75, 0.2155, 0.75, 0.4723, 0.75, 0.4433, 0.75, 0.4417, 0.75, 0.4619, 0.75, 0.2265, 0.75, 0.2472, 0.75, 0.2696, 0.75, 0.2932, 0.75, 0.3175, 0.75, 0.3424, 0.75, 0.3677, 0.75, 0.3934, 0.75, 0.4192, 0.75, 0.4433, 0.75, 0.4723, 0.75, 0.489, 0.75, 0.4936, 0.75, 0.4413, 0.75, 0.4373, 0.75, 0.219, 0.75])
me_cookie_rigid_cell_003.materials.append(mat_cookie)
me_cookie_rigid_cell_003.update()
me_cookie_rigid_cell_004 = bpy.data.meshes.new('cookie-rigid_cell.004')
me_cookie_rigid_cell_004.from_pydata([(-0.5699, 0.1134, 0.7071), (-0.8155, 0.1622, 0.5556), (-0.9061, 0.1802, 0.3827), (-0.9619, 0.1913, 0.1951), (-0.5369, 0.2224, 0.7071), (-0.7682, 0.3182, 0.5556), (-0.8536, 0.3536, 0.3827), (-0.9061, 0.3753, 0.1951), (-0.6913, 0.4619, 0.5556), (-0.7682, 0.5133, 0.3827), (-0.8155, 0.5449, 0.1951), (-0.5879, 0.5879, 0.5556), (-0.6533, 0.6533, 0.3827), (-0.6935, 0.6935, 0.1951), (-0.6935, 0.1379, 0.7071), (-0.6533, 0.2706, 0.7071), (-0.5879, 0.3928, 0.7071), (-0.5305, 0.1055, 0.7709), (-0.5699, 0.1134, 0.7309), (-0.4997, 0.207, 0.7709), (-0.5369, 0.2224, 0.7309), (-0.4548, 0.5263, 0.1951), (-0.442, 0.5134, 0.1951), (-0.5023, 0.6878, 0.5125), (-0.5548, 0.7081, 0.4205), (-0.5764, 0.7163, 0.3827), (-0.6533, 0.7265, 0.1951), (-0.9712, 0.09682, 0.1951), (-0.9149, 0.09114, 0.3827), (-0.8234, 0.08197, 0.5556), (-0.7002, 0.06978, 0.7071), (-0.5755, 0.05744, 0.7071), (-0.5755, 0.05744, 0.7309), (-0.5356, 0.0535, 0.7709), (-0.3937, 0.03943, 0.1951), (-0.4715, 0.04716, 0.7709), (-0.4897, 0.2256, 0.7709), (-0.4898, 0.3104, 0.7071), (-0.4925, 0.3054, 0.7309), (-0.5082, 0.4901, 0.7071), (-0.5081, 0.5081, 0.6931), (-0.5048, 0.6561, 0.5556), (-0.5023, 0.6878, 0.5125), (-0.5548, 0.7081, 0.4205), (-0.4548, 0.5263, 0.1951), (-0.442, 0.5134, 0.1951), (-0.5764, 0.7163, 0.3827), (-0.6533, 0.7265, 0.1951), (-0.9149, 0.09114, 0.3827), (-0.8234, 0.08197, 0.5556), (-0.9712, 0.09682, 0.1951), (-0.5755, 0.05744, 0.7309), (-0.5356, 0.0535, 0.7709), (-0.5755, 0.05744, 0.7071), (-0.7002, 0.06978, 0.7071), (-0.3937, 0.03943, 0.1951), (-0.4715, 0.04716, 0.7709), (-0.4897, 0.2256, 0.7709), (-0.4925, 0.3054, 0.7309), (-0.5082, 0.4901, 0.7071), (-0.5081, 0.5081, 0.6931), (-0.4898, 0.3104, 0.7071), (-0.5048, 0.6561, 0.5556)], [], [(43, 42, 45, 44), (46, 43, 44, 47), (51, 53, 54, 49, 48, 50, 55, 56, 52), (28, 2, 3, 27), (30, 14, 1, 29), (29, 1, 2, 28), (1, 14, 15, 5), (2, 1, 5, 6), (3, 2, 6, 7), (34, 27, 3, 7, 10, 13, 26, 21, 22), (5, 15, 16, 8), (6, 5, 8, 9), (7, 6, 9, 10), (60, 11, 8, 16, 59), (9, 8, 11, 12), (10, 9, 12, 13), (11, 60, 62), (23, 24, 25, 12, 11, 62), (13, 12, 25, 26), (61, 59, 16, 15, 14, 30, 31, 0, 4), (55, 45, 42, 41, 40, 39, 37, 58, 57, 56), (18, 0, 31, 32), (4, 0, 18, 20), (61, 4, 20, 38), (33, 17, 18, 32), (20, 18, 17, 19), (38, 20, 19, 36), (36, 19, 17, 33, 35)])
_k = set([(21, 22), (21, 26), (22, 34), (23, 24), (23, 62), (24, 25), (25, 26), (27, 28), (27, 34), (28, 29), (29, 30), (30, 31), (31, 32), (32, 33), (33, 35), (35, 36), (36, 38), (37, 39), (37, 58), (38, 61), (39, 40), (40, 41), (41, 42), (42, 43), (43, 46), (44, 45), (44, 47), (45, 55), (46, 47), (48, 49), (48, 50), (49, 54), (50, 55), (51, 52), (51, 53), (52, 56), (53, 54), (56, 57), (57, 58), (59, 60), (59, 61), (60, 62)])
me_cookie_rigid_cell_004.attributes.new('sharp_edge', 'BOOLEAN', 'EDGE').data.foreach_set('value', [ (min(e.vertices), max(e.vertices)) in _k for e in me_cookie_rigid_cell_004.edges])
_uv = me_cookie_rigid_cell_004.uv_layers.new(name='UVMap')
_uv.uv.foreach_set('vector', [1.0, 0.4078, 0.4562, 0.0, 0.9254, 0.0, 1.0, 0.0746, 0.4229, 0.3519, 0.4078, 0.4078, 0.0746, 0.0746, 0.4417, 0.07451, 0.8667, 0.1978, 0.8316, 0.2036, 0.8318, 0.4292, 0.9304, 0.6079, 0.5321, 0.3519, 0.1667, 0.07421, 0.07449, 0.0, 0.9258, 0.0, 0.9259, 0.1159, 0.9842, 0.625, 0.9688, 0.625, 0.9687, 0.5625, 0.9842, 0.5625, 0.9842, 0.75, 0.9688, 0.75, 0.9687, 0.6875, 0.9842, 0.6875, 0.9842, 0.6875, 0.9687, 0.6875, 0.9688, 0.625, 0.9842, 0.625, 0.9687, 0.6875, 0.9688, 0.75, 0.9375, 0.75, 0.9375, 0.6875, 0.9688, 0.625, 0.9687, 0.6875, 0.9375, 0.6875, 0.9375, 0.625, 0.9687, 0.5625, 0.9688, 0.625, 0.9375, 0.625, 0.9375, 0.5625, 0.4848, 0.5625, 0.4902, 0.5625, 0.9687, 0.5625, 0.9375, 0.5625, 0.9062, 0.5625, 0.875, 0.5625, 0.8666, 0.5625, 0.7424, 0.5625, 0.734, 0.5625, 0.9375, 0.6875, 0.9375, 0.75, 0.9062, 0.75, 0.9062, 0.6875, 0.9375, 0.625, 0.9375, 0.6875, 0.9062, 0.6875, 0.9062, 0.625, 0.9375, 0.5625, 0.9375, 0.625, 0.9062, 0.625, 0.9062, 0.5625, 0.875, 0.7442, 0.875, 0.6875, 0.9062, 0.6875, 0.9062, 0.75, 0.8779, 0.75, 0.9062, 0.625, 0.9062, 0.6875, 0.875, 0.6875, 0.875, 0.625, 0.9062, 0.5625, 0.9062, 0.625, 0.875, 0.625, 0.875, 0.5625, 0.875, 0.6875, 0.875, 0.7442, 0.8544, 0.6875, 0.8504, 0.6719, 0.8558, 0.6387, 0.8578, 0.625, 0.875, 0.625, 0.875, 0.6875, 0.8544, 0.6875, 0.875, 0.5625, 0.875, 0.625, 0.8578, 0.625, 0.8666, 0.5625, 0.8018, 0.75, 0.8779, 0.75, 0.9062, 0.75, 0.9375, 0.75, 0.9688, 0.75, 0.49, 0.75, 0.4864, 0.75, 0.6385, 0.75, 0.7818, 0.75, 0.07449, 0.07449, 1.0, 0.07461, 1.0, 0.5438, 0.8761, 0.6075, 0.8108, 0.2401, 0.8315, 0.2834, 0.8315, 0.5052, 0.8666, 0.5469, 0.9258, 0.7053, 0.9258, 0.9258, 0.6385, 0.75, 0.6385, 0.75, 0.4864, 0.75, 0.4864, 0.75, 0.7818, 0.75, 0.6385, 0.75, 0.6385, 0.75, 0.7818, 0.75, 0.8018, 0.75, 0.7818, 0.75, 0.7818, 0.75, 0.8007, 0.75, 0.486, 0.75, 0.6009, 0.75, 0.6385, 0.75, 0.4864, 0.75, 0.7818, 0.75, 0.6385, 0.75, 0.6009, 0.75, 0.736, 0.75, 0.8007, 0.75, 0.7818, 0.75, 0.736, 0.75, 0.7433, 0.75, 0.7433, 0.75, 0.736, 0.75, 0.6009, 0.75, 0.486, 0.75, 0.4856, 0.75])
me_cookie_rigid_cell_004.materials.append(mat_cookie)
me_cookie_rigid_cell_004.update()
me_cookie_rigid_cell_005 = bpy.data.meshes.new('cookie-rigid_cell.005')
me_cookie_rigid_cell_005.from_pydata([(0.0, 0.8315, 0.5556), (0.0, 0.9808, 0.1951), (0.1802, 0.9061, 0.3827), (0.1913, 0.9619, 0.1951), (-0.4619, 0.6913, 0.5556), (-0.5133, 0.7682, 0.3827), (-0.5449, 0.8155, 0.1951), (-0.3182, 0.7682, 0.5556), (-0.3536, 0.8536, 0.3827), (-0.3753, 0.9061, 0.1951), (-0.1622, 0.8155, 0.5556), (-0.1802, 0.9061, 0.3827), (-0.1913, 0.9619, 0.1951), (5.96e-08, 0.9239, 0.3827), (-0.2706, 0.6533, 0.7071), (-0.1379, 0.6935, 0.7071), (-0.4403, 0.5146, 0.1951), (-0.6518, 0.7278, 0.1951), (-0.575, 0.7175, 0.3827), (-0.5006, 0.6891, 0.5127), (-0.4672, 0.6871, 0.5556), (-0.4578, 0.6852, 0.5646), (-0.118, 0.3162, 0.1951), (-0.408, 0.6728, 0.6067), (-0.2888, 0.6435, 0.7071), (-0.1735, 0.573, 0.7071), (-0.09085, 0.2996, 0.1951), (-0.06471, 0.3289, 0.1951), (0.08272, 0.7851, 0.6021), (0.1646, 0.8275, 0.5327), (0.1412, 0.8176, 0.5556), (5.96e-08, 0.7394, 0.6678), (-0.05905, 0.7013, 0.7071), (0.2595, 0.8579, 0.4262), (0.2553, 0.8833, 0.3827), (0.1541, 0.5746, 0.1951), (0.2289, 0.9505, 0.1951), (-0.4403, 0.5146, 0.1951), (-0.6518, 0.7278, 0.1951), (-0.575, 0.7175, 0.3827), (-0.5006, 0.6891, 0.5127), (-0.4672, 0.6871, 0.5556), (-0.4578, 0.6852, 0.5646), (-0.118, 0.3162, 0.1951), (-0.408, 0.6728, 0.6067), (-0.2888, 0.6435, 0.7071), (-0.09085, 0.2996, 0.1951), (-0.1735, 0.573, 0.7071), (0.1646, 0.8275, 0.5327), (0.1412, 0.8176, 0.5556), (0.08272, 0.7851, 0.6021), (5.96e-08, 0.7394, 0.6678), (-0.05905, 0.7013, 0.7071), (-0.06471, 0.3289, 0.1951), (0.2553, 0.8833, 0.3827), (0.2289, 0.9505, 0.1951), (0.2595, 0.8579, 0.4262), (0.1541, 0.5746, 0.1951)], [], [(37, 40, 39, 38), (41, 40, 37, 43, 44, 42), (45, 44, 43, 46, 47), (52, 47, 46, 53, 28, 51), (54, 56, 57, 55), (50, 49, 0, 31), (2, 13, 0, 49, 48), (1, 13, 2, 3), (2, 48, 33, 34), (3, 2, 34, 36), (22, 16, 17, 6, 9, 12, 1, 3, 36, 35, 27, 26), (21, 4, 20), (20, 4, 5, 18, 19), (18, 5, 6, 17), (14, 7, 4, 21, 23, 24), (5, 4, 7, 8), (6, 5, 8, 9), (7, 14, 15, 10), (8, 7, 10, 11), (9, 8, 11, 12), (11, 10, 0, 13), (12, 11, 13, 1), (0, 10, 15, 32, 31), (53, 57, 56, 29, 30, 28), (32, 15, 14, 24, 25)])
_k = set([(16, 17), (16, 22), (17, 18), (18, 19), (19, 20), (20, 21), (21, 23), (22, 26), (23, 24), (24, 25), (25, 32), (26, 27), (27, 35), (28, 30), (28, 51), (29, 30), (29, 56), (31, 32), (31, 50), (33, 34), (33, 48), (34, 36), (35, 36), (37, 38), (37, 43), (38, 39), (39, 40), (40, 41), (41, 42), (42, 44), (43, 46), (44, 45), (45, 47), (46, 53), (47, 52), (48, 49), (49, 50), (51, 52), (53, 57), (54, 55), (54, 56), (55, 57)])
me_cookie_rigid_cell_005.attributes.new('sharp_edge', 'BOOLEAN', 'EDGE').data.foreach_set('value', [ (min(e.vertices), max(e.vertices)) in _k for e in me_cookie_rigid_cell_005.edges])
_uv = me_cookie_rigid_cell_005.uv_layers.new(name='UVMap')
_uv.uv.foreach_set('vector', [0.07407, 0.0, 0.5437, 0.0, 0.535, 0.1835, 0.4658, 0.3917, 0.8805, 0.2734, 1.0, 0.4563, 1.0, 0.9259, 0.07384, 0.0, 0.6826, 0.0, 0.8487, 0.2284, 0.8316, 0.314, 0.6826, 0.6826, 0.07384, 0.07384, 0.07391, 0.0, 0.8319, 0.0, 0.4917, 0.3233, 0.1681, 0.0, 0.9261, 0.0, 1.0, 0.07384, 1.0, 0.6758, 0.6989, 0.4721, 0.4368, 0.152, 0.3338, 0.0, 0.8824, 0.0, 0.8816, 0.7258, 0.7333, 0.7067, 0.7228, 0.6875, 0.75, 0.6875, 0.75, 0.7338, 0.7188, 0.625, 0.75, 0.625, 0.75, 0.6875, 0.7228, 0.6875, 0.7188, 0.6792, 0.75, 0.5625, 0.75, 0.625, 0.7188, 0.625, 0.7188, 0.5625, 0.7188, 0.625, 0.7188, 0.6792, 0.7033, 0.6407, 0.7052, 0.625, 0.7188, 0.5625, 0.7188, 0.625, 0.7052, 0.625, 0.7124, 0.5625, 0.5968, 0.5625, 0.7338, 0.5625, 0.8662, 0.5625, 0.8437, 0.5625, 0.8125, 0.5625, 0.7812, 0.5625, 0.75, 0.5625, 0.7188, 0.5625, 0.7124, 0.5625, 0.6398, 0.5625, 0.5957, 0.5625, 0.5885, 0.5625, 0.8438, 0.6912, 0.8437, 0.6875, 0.845, 0.6875, 0.845, 0.6875, 0.8437, 0.6875, 0.8438, 0.625, 0.8575, 0.625, 0.85, 0.672, 0.8575, 0.625, 0.8438, 0.625, 0.8437, 0.5625, 0.8662, 0.5625, 0.8125, 0.75, 0.8125, 0.6875, 0.8437, 0.6875, 0.8437, 0.6912, 0.8367, 0.7086, 0.8172, 0.75, 0.8438, 0.625, 0.8437, 0.6875, 0.8125, 0.6875, 0.8125, 0.625, 0.8437, 0.5625, 0.8438, 0.625, 0.8125, 0.625, 0.8125, 0.5625, 0.8125, 0.6875, 0.8125, 0.75, 0.7812, 0.75, 0.7812, 0.6875, 0.8125, 0.625, 0.8125, 0.6875, 0.7812, 0.6875, 0.7812, 0.625, 0.8125, 0.5625, 0.8125, 0.625, 0.7812, 0.625, 0.7812, 0.5625, 0.7812, 0.625, 0.7812, 0.6875, 0.75, 0.6875, 0.75, 0.625, 0.7812, 0.5625, 0.7812, 0.625, 0.75, 0.625, 0.75, 0.5625, 0.75, 0.6875, 0.7812, 0.6875, 0.7812, 0.75, 0.7634, 0.75, 0.75, 0.7338, 0.07384, 0.07384, 0.1176, 0.0, 0.6662, 0.0, 0.732, 0.3102, 0.7188, 0.4218, 0.6758, 0.6758, 0.7634, 0.75, 0.7812, 0.75, 0.8125, 0.75, 0.8172, 0.75, 0.7563, 0.75])
me_cookie_rigid_cell_005.materials.append(mat_cookie)
me_cookie_rigid_cell_005.update()
me_cookie_rigid_cell_006 = bpy.data.meshes.new('cookie-rigid_cell.006')
me_cookie_rigid_cell_006.from_pydata([(-0.1622, -0.8155, 0.5556), (-0.3182, -0.7682, 0.5556), (-0.3536, -0.8536, 0.3827), (-0.3753, -0.9061, 0.1951), (-0.3228, -0.4832, 0.7071), (-0.4619, -0.6913, 0.5556), (-0.5133, -0.7682, 0.3827), (-0.5449, -0.8155, 0.1951), (-0.5879, -0.5879, 0.5556), (-0.6533, -0.6533, 0.3827), (-0.6935, -0.6935, 0.1951), (-0.7682, -0.5133, 0.3827), (-0.8155, -0.5449, 0.1951), (-0.2706, -0.6533, 0.7071), (-0.3928, -0.5879, 0.7071), (-0.5, -0.5, 0.7071), (-0.3228, -0.4832, 0.7309), (-0.8597, -0.4622, 0.1951), (-0.779, -0.493, 0.3827), (-0.3862, -0.4312, 0.7071), (-0.3795, -0.4367, 0.7309), (-0.3387, -0.4295, 0.7623), (-0.1668, -0.1472, 0.1951), (-0.329, -0.4477, 0.7544), (-0.09833, -0.3553, 0.1951), (-0.2627, -0.9403, 0.1951), (-0.1992, -0.9004, 0.3827), (-0.08307, -0.4023, 0.1951), (-0.1738, -0.8738, 0.4444), (-0.1216, -0.8129, 0.5636), (-0.1258, -0.8191, 0.5556), (-0.1381, -0.7931, 0.5858), (-0.154, -0.7743, 0.6068), (-0.2368, -0.6635, 0.7071), (-0.3158, -0.4726, 0.7435), (-0.3031, -0.4937, 0.7309), (-0.08467, -0.3973, 0.1951), (-0.2897, -0.5009, 0.7071), (-0.7436, -0.4968, 0.438), (-0.5102, -0.4876, 0.7071), (-0.6594, -0.5009, 0.5556), (-0.8597, -0.4622, 0.1951), (-0.779, -0.493, 0.3827), (-0.3862, -0.4312, 0.7071), (-0.5102, -0.4876, 0.7071), (-0.3795, -0.4367, 0.7309), (-0.3387, -0.4295, 0.7623), (-0.1668, -0.1472, 0.1951), (-0.09833, -0.3553, 0.1951), (-0.329, -0.4477, 0.7544), (-0.1216, -0.8129, 0.5636), (-0.1258, -0.8191, 0.5556), (-0.1738, -0.8738, 0.4444), (-0.1992, -0.9004, 0.3827), (-0.2627, -0.9403, 0.1951), (-0.08307, -0.4023, 0.1951), (-0.154, -0.7743, 0.6068), (-0.2368, -0.6635, 0.7071), (-0.1381, -0.7931, 0.5858), (-0.08467, -0.3973, 0.1951), (-0.3158, -0.4726, 0.7435), (-0.3031, -0.4937, 0.7309), (-0.2897, -0.5009, 0.7071), (-0.7436, -0.4968, 0.438), (-0.6594, -0.5009, 0.5556)], [], [(48, 47, 21, 49), (51, 52, 53, 54, 55, 50), (57, 56, 58, 59, 48, 49, 60, 61, 62), (55, 59, 58, 50), (32, 0, 30, 29, 31), (0, 28, 30), (33, 13, 1, 0, 32), (28, 0, 1, 2, 26), (2, 3, 25, 26), (2, 1, 5, 6), (3, 2, 6, 7), (1, 13, 14, 5), (5, 14, 15, 8), (6, 5, 8, 9), (7, 6, 9, 10), (9, 8, 64, 63, 11), (10, 9, 11, 12), (8, 15, 44, 64), (42, 11, 63), (41, 12, 11, 42), (3, 7, 10, 12, 41, 22, 24, 36, 27, 25), (37, 4, 43, 44, 15, 14, 13, 33), (4, 16, 45, 43), (16, 4, 37, 35), (34, 16, 35), (46, 45, 16, 34, 23), (18, 38, 40, 39, 19, 20, 21, 47, 17)])
_k = set([(17, 18), (17, 47), (18, 38), (19, 20), (19, 39), (20, 21), (21, 49), (22, 24), (22, 41), (23, 34), (23, 46), (24, 36), (25, 26), (25, 27), (26, 28), (27, 36), (28, 30), (29, 30), (29, 31), (31, 32), (32, 33), (33, 37), (34, 35), (35, 37), (38, 40), (39, 40), (41, 42), (42, 63), (43, 44), (43, 45), (44, 64), (45, 46), (47, 48), (48, 59), (49, 60), (50, 51), (50, 58), (51, 52), (52, 53), (53, 54), (54, 55), (55, 59), (56, 57), (56, 58), (57, 62), (60, 61), (61, 62), (63, 64)])
me_cookie_rigid_cell_006.attributes.new('sharp_edge', 'BOOLEAN', 'EDGE').data.foreach_set('value', [ (min(e.vertices), max(e.vertices)) in _k for e in me_cookie_rigid_cell_006.edges])
_uv = me_cookie_rigid_cell_006.uv_layers.new(name='UVMap')
_uv.uv.foreach_set('vector', [0.9266, 0.0, 0.9263, 0.9263, 0.08687, 0.08687, 0.09864, 0.0, 0.3317, 0.3095, 0.5125, 0.2296, 0.6129, 0.1908, 0.9181, 0.1326, 0.9192, 0.9192, 0.3186, 0.3186, 0.5592, 0.1685, 0.9301, 0.317, 1.0, 0.3481, 1.0, 0.9266, 0.9266, 0.9266, 0.09864, 0.09864, 0.1615, 0.1148, 0.2207, 0.1334, 0.2752, 0.1686, 1.0, 0.9192, 0.9266, 0.9266, 0.3481, 0.3481, 1.0, 0.3186, 0.2188, 0.7086, 0.2188, 0.6875, 0.2258, 0.6875, 0.2264, 0.6908, 0.2226, 0.7, 0.2188, 0.6875, 0.2188, 0.6473, 0.2258, 0.6875, 0.1955, 0.75, 0.1875, 0.75, 0.1875, 0.6875, 0.2188, 0.6875, 0.2188, 0.7086, 0.2188, 0.6473, 0.2188, 0.6875, 0.1875, 0.6875, 0.1875, 0.625, 0.2153, 0.625, 0.1875, 0.625, 0.1875, 0.5625, 0.2066, 0.5625, 0.2153, 0.625, 0.1875, 0.625, 0.1875, 0.6875, 0.1562, 0.6875, 0.1563, 0.625, 0.1875, 0.5625, 0.1875, 0.625, 0.1563, 0.625, 0.1562, 0.5625, 0.1875, 0.6875, 0.1875, 0.75, 0.1562, 0.75, 0.1562, 0.6875, 0.1562, 0.6875, 0.1562, 0.75, 0.125, 0.75, 0.125, 0.6875, 0.1563, 0.625, 0.1562, 0.6875, 0.125, 0.6875, 0.125, 0.625, 0.1562, 0.5625, 0.1563, 0.625, 0.125, 0.625, 0.125, 0.5625, 0.125, 0.625, 0.125, 0.6875, 0.1034, 0.6875, 0.09375, 0.645, 0.09375, 0.625, 0.125, 0.5625, 0.125, 0.625, 0.09375, 0.625, 0.09375, 0.5625, 0.125, 0.6875, 0.125, 0.75, 0.1214, 0.75, 0.1034, 0.6875, 0.08979, 0.625, 0.09375, 0.625, 0.09375, 0.645, 0.07851, 0.5625, 0.09375, 0.5625, 0.09375, 0.625, 0.08979, 0.625, 0.1875, 0.5625, 0.1562, 0.5625, 0.125, 0.5625, 0.09375, 0.5625, 0.07851, 0.5625, 0.4214, 0.5625, 0.3646, 0.5625, 0.3554, 0.5625, 0.3543, 0.5625, 0.2066, 0.5625, 0.2163, 0.75, 0.2087, 0.75, 0.1936, 0.75, 0.1214, 0.75, 0.125, 0.75, 0.1562, 0.75, 0.1875, 0.75, 0.1955, 0.75, 0.2087, 0.75, 0.2087, 0.75, 0.1952, 0.75, 0.1936, 0.75, 0.2087, 0.75, 0.2087, 0.75, 0.2163, 0.75, 0.2132, 0.75, 0.2143, 0.75, 0.2087, 0.75, 0.2132, 0.75, 0.2153, 0.75, 0.1952, 0.75, 0.2087, 0.75, 0.2143, 0.75, 0.2148, 0.75, 0.3683, 0.0171, 0.9929, 0.5669, 0.9438, 0.3929, 0.9407, 0.1686, 0.927, 0.09554, 0.9428, 0.0762, 1.0, 0.08687, 1.0, 0.9263, 0.2119, 0.1383])
me_cookie_rigid_cell_006.materials.append(mat_cookie)
me_cookie_rigid_cell_006.update()
me_cookie_rigid_cell_007 = bpy.data.meshes.new('cookie-rigid_cell.007')
me_cookie_rigid_cell_007.from_pydata([(0.3536, 0.8536, 0.3827), (0.3753, 0.9061, 0.1951), (0.4619, 0.6913, 0.5556), (0.5133, 0.7682, 0.3827), (0.5449, 0.8155, 0.1951), (0.5879, 0.5879, 0.5556), (0.6533, 0.6533, 0.3827), (0.6935, 0.6935, 0.1951), (0.2227, 0.1496, 0.1951), (0.5214, 0.3495, 0.7071), (0.498, 0.5017, 0.7071), (0.2617, 0.8577, 0.4254), (0.3273, 0.7902, 0.5111), (0.363, 0.7442, 0.5556), (0.157, 0.5757, 0.1951), (0.4276, 0.6399, 0.6309), (0.2577, 0.8826, 0.3827), (0.2313, 0.9498, 0.1951), (0.7676, 0.5139, 0.3827), (0.815, 0.5455, 0.1951), (0.6908, 0.4626, 0.5556), (0.5874, 0.3936, 0.7071), (0.498, 0.5017, 0.7071), (0.4276, 0.6399, 0.6309), (0.363, 0.7442, 0.5556), (0.3273, 0.7902, 0.5111), (0.2617, 0.8577, 0.4254), (0.2227, 0.1496, 0.1951), (0.157, 0.5757, 0.1951), (0.5214, 0.3495, 0.7071), (0.2313, 0.9498, 0.1951), (0.2577, 0.8826, 0.3827), (0.7676, 0.5139, 0.3827), (0.815, 0.5455, 0.1951), (0.5874, 0.3936, 0.7071), (0.6908, 0.4626, 0.5556)], [], [(28, 26, 31, 30), (23, 24, 25, 26, 28, 27, 29, 10), (0, 16, 11, 12), (16, 0, 1, 17), (2, 13, 15), (2, 3, 0, 12, 13), (1, 0, 3, 4), (2, 15, 22, 5), (3, 2, 5, 6), (4, 3, 6, 7), (5, 22, 34, 35), (32, 6, 5, 35), (33, 7, 6, 32), (17, 1, 4, 7, 33, 8, 14), (29, 27, 19, 18, 20, 21), (9, 34, 22)])
_k = set([(8, 14), (8, 33), (9, 22), (9, 34), (10, 23), (10, 29), (11, 12), (11, 16), (12, 13), (13, 15), (14, 17), (15, 22), (16, 17), (18, 19), (18, 20), (19, 27), (20, 21), (21, 29), (23, 24), (24, 25), (25, 26), (26, 31), (27, 28), (28, 30), (30, 31), (32, 33), (32, 35), (34, 35)])
me_cookie_rigid_cell_007.attributes.new('sharp_edge', 'BOOLEAN', 'EDGE').data.foreach_set('value', [ (min(e.vertices), max(e.vertices)) in _k for e in me_cookie_rigid_cell_007.edges])
_uv = me_cookie_rigid_cell_007.uv_layers.new(name='UVMap')
_uv.uv.foreach_set('vector', [0.8815, 0.8815, 0.3354, 0.3354, 0.4367, 0.287, 0.8819, 0.1566, 0.505, 0.1465, 0.7122, 0.2002, 0.8182, 0.2419, 1.0, 0.3354, 1.0, 0.8815, 0.07422, 0.0, 0.8314, 0.0, 0.2608, 0.1131, 0.6875, 0.625, 0.7048, 0.625, 0.7029, 0.6404, 0.6875, 0.6714, 0.7048, 0.625, 0.6875, 0.625, 0.6875, 0.5625, 0.712, 0.5625, 0.6562, 0.6875, 0.6778, 0.6875, 0.6562, 0.7186, 0.6562, 0.6875, 0.6562, 0.625, 0.6875, 0.625, 0.6875, 0.6714, 0.6778, 0.6875, 0.6875, 0.5625, 0.6875, 0.625, 0.6562, 0.625, 0.6562, 0.5625, 0.6562, 0.6875, 0.6562, 0.7186, 0.625, 0.75, 0.625, 0.6875, 0.6562, 0.625, 0.6562, 0.6875, 0.625, 0.6875, 0.625, 0.625, 0.6562, 0.5625, 0.6562, 0.625, 0.625, 0.625, 0.625, 0.5625, 0.625, 0.6875, 0.625, 0.75, 0.594, 0.75, 0.5939, 0.6875, 0.5939, 0.625, 0.625, 0.625, 0.625, 0.6875, 0.5939, 0.6875, 0.5939, 0.5625, 0.625, 0.5625, 0.625, 0.625, 0.5939, 0.625, 0.712, 0.5625, 0.6875, 0.5625, 0.6562, 0.5625, 0.625, 0.5625, 0.5939, 0.5625, 0.5289, 0.5625, 0.6397, 0.5625, 1.0, 0.1686, 1.0, 0.9258, 0.3311, 0.2575, 0.6654, 0.314, 0.4175, 0.3926, 0.851, 0.1685, 0.5855, 0.75, 0.594, 0.75, 0.6256, 0.75])
me_cookie_rigid_cell_007.materials.append(mat_cookie)
me_cookie_rigid_cell_007.update()
me_cookie_rigid_cell_008 = bpy.data.meshes.new('cookie-rigid_cell.008')
me_cookie_rigid_cell_008.from_pydata([(0.1134, 0.5699, 0.7071), (0.1622, 0.8155, 0.5556), (0.2224, 0.5369, 0.7071), (0.3182, 0.7682, 0.5556), (0.3228, 0.4832, 0.7071), (0.4109, 0.4109, 0.7071), (0.4832, 0.3228, 0.7071), (-0.1134, 0.5699, 0.7071), (1.341e-07, 0.5811, 0.7071), (0.3928, 0.5879, 0.7071), (0.2706, 0.6533, 0.7071), (0.1379, 0.6935, 0.7071), (8.941e-08, 0.7071, 0.7071), (0.3005, 0.4497, 0.7709), (0.3228, 0.4832, 0.7309), (0.2224, 0.5369, 0.7309), (0.207, 0.4997, 0.7709), (0.3824, 0.3824, 0.7709), (0.4109, 0.4109, 0.7309), (0.4497, 0.3005, 0.7709), (0.4832, 0.3228, 0.7309), (0.4997, 0.207, 0.7709), (0.1134, 0.5699, 0.7309), (0.1055, 0.5305, 0.7709), (-0.1055, 0.5305, 0.7709), (-0.1134, 0.5699, 0.7309), (1.639e-07, 0.5409, 0.7709), (1.341e-07, 0.5811, 0.7309), (-0.08969, 0.2984, 0.1951), (-0.1726, 0.5714, 0.7071), (7.451e-08, 0.7379, 0.6696), (-0.05632, 0.7016, 0.7071), (-0.01324, 0.04535, 0.1951), (-0.1672, 0.5536, 0.7071), (-0.1664, 0.5506, 0.734), (0.0003293, 0.0007955, 0.1951), (-0.005487, 0.02276, 0.7709), (-0.1555, 0.5153, 0.7709), (0.1546, 0.572, 0.1951), (0.2606, 0.8568, 0.4276), (0.1643, 0.826, 0.5355), (0.1437, 0.8173, 0.5556), (0.03481, -0.002772, 0.1951), (0.4299, -0.02229, 0.7709), (0.1728, -0.01644, 0.1951), (0.441, -0.02338, 0.7709), (0.2203, 0.1478, 0.1951), (0.52, 0.3483, 0.7071), (0.4269, 0.6389, 0.6325), (0.4961, 0.5032, 0.7071), (0.1581, 0.5493, 0.1951), (0.3268, 0.789, 0.5135), (0.3241, 0.7917, 0.5101), (0.3607, 0.7454, 0.5556), (0.1818, 0.0144, 0.1951), (0.5022, 0.2872, 0.7071), (0.5094, 0.2738, 0.7309), (0.513, 0.324, 0.7071), (0.5061, 0.2096, 0.764), (0.5042, 0.192, 0.7709), (-0.1726, 0.5714, 0.7071), (-0.05632, 0.7016, 0.7071), (7.451e-08, 0.7379, 0.6696), (-0.1672, 0.5536, 0.7071), (-0.08969, 0.2984, 0.1951), (-0.01324, 0.04535, 0.1951), (-0.1664, 0.5506, 0.734), (-0.1555, 0.5153, 0.7709), (0.0003293, 0.0007955, 0.1951), (-0.005487, 0.02276, 0.7709), (0.2606, 0.8568, 0.4276), (0.1643, 0.826, 0.5355), (0.1546, 0.572, 0.1951), (0.1437, 0.8173, 0.5556), (0.4299, -0.02229, 0.7709), (0.441, -0.02338, 0.7709), (0.03481, -0.002772, 0.1951), (0.1728, -0.01644, 0.1951), (0.4269, 0.6389, 0.6325), (0.4961, 0.5032, 0.7071), (0.52, 0.3483, 0.7071), (0.3268, 0.789, 0.5135), (0.3607, 0.7454, 0.5556), (0.2203, 0.1478, 0.1951), (0.1581, 0.5493, 0.1951), (0.3241, 0.7917, 0.5101), (0.5061, 0.2096, 0.764), (0.5042, 0.192, 0.7709), (0.1818, 0.0144, 0.1951), (0.5022, 0.2872, 0.7071), (0.513, 0.324, 0.7071), (0.5094, 0.2738, 0.7309)], [], [(5, 6, 89, 57, 80, 79, 9, 10, 11, 12, 61, 29, 63, 7, 8, 0, 2, 4), (33, 60, 64, 65, 66), (66, 65, 68, 69, 67), (74, 76, 77, 75), (76, 74, 69, 68), (50, 72, 39, 85), (87, 75, 77, 88, 90, 55, 91, 86), (88, 83, 47, 90), (62, 12, 11, 1, 73), (71, 73, 1), (71, 1, 3, 81, 52, 70), (3, 10, 9, 78, 82), (3, 82, 81), (78, 9, 79), (35, 32, 28, 38, 84, 46, 54, 44, 42), (2, 0, 22, 15), (1, 11, 10, 3), (61, 12, 62), (53, 48, 49, 47, 83, 50, 85, 51), (30, 41, 40, 39, 72, 64, 60, 31), (5, 4, 14, 18), (4, 2, 15, 14), (0, 8, 27, 22), (89, 6, 20, 56), (8, 7, 25, 27), (34, 25, 7, 63), (6, 5, 18, 20), (14, 15, 16, 13), (13, 17, 18, 14), (20, 18, 17, 19), (20, 19, 21, 58, 56), (21, 59, 58), (23, 16, 15, 22), (37, 24, 25, 34), (27, 25, 24, 26), (26, 23, 22, 27), (59, 21, 19, 17, 13, 16, 23, 26, 24, 37, 36, 43, 45)])
_k = set([(28, 32), (28, 38), (29, 61), (29, 63), (30, 31), (30, 41), (31, 60), (32, 35), (33, 60), (33, 66), (34, 37), (34, 63), (35, 42), (36, 37), (36, 43), (38, 84), (39, 40), (39, 85), (40, 41), (42, 44), (43, 45), (44, 54), (45, 59), (46, 54), (46, 84), (47, 49), (47, 90), (48, 49), (48, 53), (50, 72), (50, 83), (51, 53), (51, 85), (52, 70), (52, 81), (55, 90), (55, 91), (56, 58), (56, 89), (57, 80), (57, 89), (58, 59), (61, 62), (62, 73), (64, 65), (64, 72), (65, 68), (66, 67), (67, 69), (68, 76), (69, 74), (70, 71), (71, 73), (74, 75), (75, 87), (76, 77), (77, 88), (78, 79), (78, 82), (79, 80), (81, 82), (83, 88), (86, 87), (86, 91)])
me_cookie_rigid_cell_008.attributes.new('sharp_edge', 'BOOLEAN', 'EDGE').data.foreach_set('value', [ (min(e.vertices), max(e.vertices)) in _k for e in me_cookie_rigid_cell_008.edges])
_uv = me_cookie_rigid_cell_008.uv_layers.new(name='UVMap')
_uv.uv.foreach_set('vector', [0.6073, 0.75, 0.5802, 0.75, 0.5706, 0.75, 0.5795, 0.75, 0.5852, 0.75, 0.6261, 0.75, 0.6562, 0.75, 0.6875, 0.75, 0.7188, 0.75, 0.75, 0.75, 0.7628, 0.75, 0.7555, 0.75, 0.7483, 0.75, 0.7369, 0.75, 0.7123, 0.75, 0.6869, 0.75, 0.6608, 0.75, 0.6342, 0.75, 0.8968, 0.8318, 0.8319, 0.8319, 0.0739, 0.0739, 1.0, 0.07336, 0.9784, 0.867, 0.8716, 0.8716, 0.07336, 0.07336, 0.07331, 0.0, 0.9256, 0.0, 0.9262, 0.8111, 1.0, 0.07429, 1.0, 0.9267, 0.07397, 0.0, 0.9258, 0.0, 0.9267, 0.9267, 0.07429, 0.07429, 1.0, 0.07436, 1.0, 0.9267, 0.07388, 0.07388, 0.1176, 0.0, 0.6657, 0.0, 0.5401, 0.5401, 0.9259, 0.4091, 0.9258, 0.9258, 0.07397, 0.07397, 0.07399, 0.0, 0.8316, 0.0, 0.8316, 0.0883, 0.8667, 0.155, 0.9157, 0.3568, 0.07399, 0.07399, 1.0, 0.07379, 1.0, 0.8316, 0.8316, 0.8316, 0.75, 0.7345, 0.75, 0.75, 0.7188, 0.75, 0.7188, 0.6875, 0.7223, 0.6875, 0.7188, 0.6802, 0.7223, 0.6875, 0.7188, 0.6875, 0.7188, 0.6802, 0.7188, 0.6875, 0.6875, 0.6875, 0.6875, 0.6723, 0.6881, 0.671, 0.703, 0.6412, 0.6875, 0.6875, 0.6875, 0.75, 0.6562, 0.75, 0.6562, 0.7192, 0.6783, 0.6875, 0.6875, 0.6875, 0.6783, 0.6875, 0.6875, 0.6723, 0.6562, 0.7192, 0.6562, 0.75, 0.6261, 0.75, 0.4846, 0.5625, 0.4989, 0.5625, 0.5879, 0.5625, 0.6391, 0.5625, 0.6334, 0.5625, 0.5285, 0.5625, 0.493, 0.5625, 0.4845, 0.5625, 0.4846, 0.5625, 0.6608, 0.75, 0.6869, 0.75, 0.6869, 0.75, 0.6608, 0.75, 0.7188, 0.6875, 0.7188, 0.75, 0.6875, 0.75, 0.6875, 0.6875, 0.7628, 0.75, 0.75, 0.75, 0.75, 0.7345, 0.7876, 0.6074, 0.7801, 0.5012, 0.4112, 0.2428, 0.1684, 0.0, 0.9262, 0.0, 1.0, 0.07388, 1.0, 0.5401, 0.9859, 0.5452, 0.5325, 0.3086, 0.6463, 0.6072, 0.9232, 0.5293, 0.3343, 0.0, 0.8824, 0.0, 1.0, 0.0739, 1.0, 0.8319, 0.6736, 0.5053, 0.6073, 0.75, 0.6342, 0.75, 0.6342, 0.75, 0.6073, 0.75, 0.6342, 0.75, 0.6608, 0.75, 0.6608, 0.75, 0.6342, 0.75, 0.6869, 0.75, 0.7123, 0.75, 0.7123, 0.75, 0.6869, 0.75, 0.5706, 0.75, 0.5802, 0.75, 0.5802, 0.75, 0.5669, 0.75, 0.7123, 0.75, 0.7369, 0.75, 0.7369, 0.75, 0.7123, 0.75, 0.7483, 0.75, 0.7369, 0.75, 0.7369, 0.75, 0.7483, 0.75, 0.5802, 0.75, 0.6073, 0.75, 0.6073, 0.75, 0.5802, 0.75, 0.6342, 0.75, 0.6608, 0.75, 0.6512, 0.75, 0.6263, 0.75, 0.6263, 0.75, 0.601, 0.75, 0.6073, 0.75, 0.6342, 0.75, 0.5802, 0.75, 0.6073, 0.75, 0.601, 0.75, 0.5754, 0.75, 0.5802, 0.75, 0.5754, 0.75, 0.5495, 0.75, 0.5501, 0.75, 0.5669, 0.75, 0.5495, 0.75, 0.5457, 0.75, 0.5501, 0.75, 0.6756, 0.75, 0.6512, 0.75, 0.6608, 0.75, 0.6869, 0.75, 0.7318, 0.75, 0.7216, 0.75, 0.7369, 0.75, 0.7471, 0.75, 0.7123, 0.75, 0.7369, 0.75, 0.7216, 0.75, 0.6991, 0.75, 0.6991, 0.75, 0.6756, 0.75, 0.6869, 0.75, 0.7123, 0.75, 0.5457, 0.75, 0.5495, 0.75, 0.5754, 0.75, 0.601, 0.75, 0.6263, 0.75, 0.6512, 0.75, 0.6756, 0.75, 0.6991, 0.75, 0.7216, 0.75, 0.7318, 0.75, 0.4945, 0.75, 0.4895, 0.75, 0.4895, 0.75])
me_cookie_rigid_cell_008.materials.append(mat_cookie)
me_cookie_rigid_cell_008.update()

# ---- objects
ob_cookie_cell = bpy.data.objects.new('cookie_cell', me_cookie_rigid_cell_010)
ob_cookie_cell_001 = bpy.data.objects.new('cookie_cell.001', me_cookie_rigid_cell_011)
ob_cookie_cell_002 = bpy.data.objects.new('cookie_cell.002', me_cookie_rigid_cell_001)
ob_cookie_cell_003 = bpy.data.objects.new('cookie_cell.003', me_cookie_rigid_cell_002)
ob_cookie_cell_004 = bpy.data.objects.new('cookie_cell.004', me_cookie_rigid_cell_003)
ob_cookie_cell_005 = bpy.data.objects.new('cookie_cell.005', me_cookie_rigid_cell_004)
ob_cookie_cell_006 = bpy.data.objects.new('cookie_cell.006', me_cookie_rigid_cell_005)
ob_cookie_cell_007 = bpy.data.objects.new('cookie_cell.007', me_cookie_rigid_cell_006)
ob_cookie_cell_008 = bpy.data.objects.new('cookie_cell.008', me_cookie_rigid_cell_007)
ob_cookie_cell_009 = bpy.data.objects.new('cookie_cell.009', me_cookie_rigid_cell_008)

# ---- transforms, parenting, visibility, modifiers, constraints
ob_cookie_cell.location = (0.0, 0.0, 0.0)
ob_cookie_cell_001.location = (0.0, 0.0, 0.0)
ob_cookie_cell_002.location = (0.0, 0.0, 0.0)
ob_cookie_cell_003.location = (0.0, 0.0, 0.0)
ob_cookie_cell_004.location = (0.0, 0.0, 0.0)
ob_cookie_cell_005.location = (0.0, 0.0, 0.0)
ob_cookie_cell_006.location = (0.0, 0.0, 0.0)
ob_cookie_cell_007.location = (0.0, 0.0, 0.0)
ob_cookie_cell_008.location = (0.0, 0.0, 0.0)
ob_cookie_cell_009.location = (0.0, 0.0, 0.0)

# ---- collection membership
col_collection.objects.link(ob_cookie_cell)
col_collection.objects.link(ob_cookie_cell_001)
col_collection.objects.link(ob_cookie_cell_002)
col_collection.objects.link(ob_cookie_cell_003)
col_collection.objects.link(ob_cookie_cell_004)
col_collection.objects.link(ob_cookie_cell_005)
col_collection.objects.link(ob_cookie_cell_006)
col_collection.objects.link(ob_cookie_cell_007)
col_collection.objects.link(ob_cookie_cell_008)
col_collection.objects.link(ob_cookie_cell_009)

# ---- scene / render settings (as saved in the file)
scene.frame_start = 1; scene.frame_end = 250; scene.frame_set(1)
scene.render.engine = 'BLENDER_EEVEE_NEXT'
bpy.context.view_layer.update()

# ---- added for rendering (the .blend has no active camera and no usable light): camera, sun
cam_auto = bpy.data.cameras.new('AutoCamera')
cam_auto.lens = 50.0
cam_auto.sensor_width = 36.0
cam_auto.clip_end = 1000.0
ob_auto_camera = bpy.data.objects.new('AutoCamera', cam_auto)
scene.collection.objects.link(ob_auto_camera)
ob_auto_camera.location = (2.62136, -3.14563, 2.58009)
ob_auto_camera.rotation_euler = (1.09748, -7.21219e-08, 0.694738)
scene.camera = ob_auto_camera
light_auto_sun = bpy.data.lights.new('AutoSun', 'SUN')
light_auto_sun.energy = 3.0
light_auto_sun.angle = 0.0523599
ob_auto_sun = bpy.data.objects.new('AutoSun', light_auto_sun)
scene.collection.objects.link(ob_auto_sun)
ob_auto_sun.rotation_euler = (0.872665, 0.174533, 0.523599)
bpy.context.view_layer.update()
